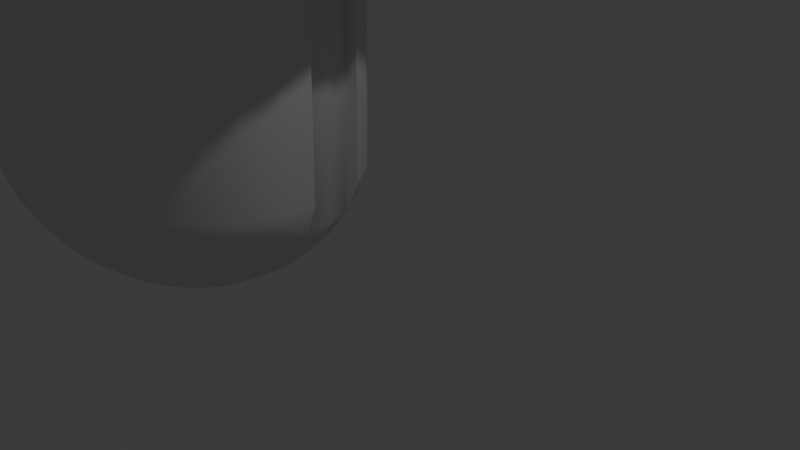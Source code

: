 # Source: untitled.blend  (saved by Blender 4.0.36; exported with 4.5.12 LTS)
import bpy
from mathutils import Matrix  # noqa: F401  (used for matrix-valued properties, if any)

bpy.ops.wm.read_factory_settings(use_empty=True)
scene = bpy.context.scene
scene.name = 'Scene'

# ---- collections
col_collection = bpy.data.collections.new('Collection'); scene.collection.children.link(col_collection)

# ---- materials (node trees are filled in below, after node groups)
mat_001 = bpy.data.materials.new('Материал.001')
mat_001.use_transparent_shadow = False
mat_001.diffuse_color = (0.8015, 0.1572, 0.0, 1.0)

# ---- node groups
ng_auto_smooth = bpy.data.node_groups.new('Auto Smooth', 'GeometryNodeTree')
_s = ng_auto_smooth.interface.new_socket(name='Geometry', in_out='OUTPUT', socket_type='NodeSocketGeometry')
_s = ng_auto_smooth.interface.new_socket(name='Geometry', in_out='INPUT', socket_type='NodeSocketGeometry')
_s = ng_auto_smooth.interface.new_socket(name='Angle', in_out='INPUT', socket_type='NodeSocketFloat')
_s.subtype = 'ANGLE'
_s.min_value = 0.0
_s.max_value = 3.142
ng_auto_smooth.is_modifier = True
_N = ng_auto_smooth.nodes; _L = ng_auto_smooth.links
n0 = _N.new('NodeGroupOutput'); n0.name = 'Group Output'; n0.location = (480, -100)
n1 = _N.new('NodeGroupInput'); n1.name = 'Group Input'; n1.location = (-420, -300)
n2 = _N.new('NodeGroupInput'); n2.name = 'Group Input.001'; n2.location = (-60, -100)
n3 = _N.new('GeometryNodeSetShadeSmooth'); n3.name = 'Set Shade Smooth'; n3.location = (120, -100)
n3.domain = 'EDGE'
n4 = _N.new('GeometryNodeSetShadeSmooth'); n4.name = 'Set Shade Smooth.001'; n4.location = (300, -100)
n5 = _N.new('GeometryNodeInputMeshEdgeAngle'); n5.name = 'Edge Angle'; n5.location = (-420, -220)
n6 = _N.new('GeometryNodeInputEdgeSmooth'); n6.name = 'Is Edge Smooth'; n6.location = (-60, -160)
n7 = _N.new('GeometryNodeInputShadeSmooth'); n7.name = 'Is Face Smooth'; n7.location = (-240, -340)
n8 = _N.new('FunctionNodeBooleanMath'); n8.name = 'Boolean Math'; n8.location = (-60, -220)
n9 = _N.new('FunctionNodeCompare'); n9.name = 'Compare'; n9.location = (-240, -180)
n9.operation = 'LESS_EQUAL'
_L.new(n5.outputs[0], n9.inputs[0])
_L.new(n4.outputs[0], n0.inputs[0])
_L.new(n1.outputs[1], n9.inputs[1])
_L.new(n9.outputs[0], n8.inputs[0])
_L.new(n7.outputs[0], n8.inputs[1])
_L.new(n2.outputs[0], n3.inputs[0])
_L.new(n6.outputs[0], n3.inputs[1])
_L.new(n3.outputs[0], n4.inputs[0])
_L.new(n8.outputs[0], n3.inputs[2])
n0.is_active_output = True

# ---- material node trees

# ---- world
world_world = bpy.data.worlds.new('World'); scene.world = world_world
world_world.use_nodes = True; world_world.node_tree.nodes.clear()
_N = world_world.node_tree.nodes; _L = world_world.node_tree.links
n0 = _N.new('ShaderNodeOutputWorld'); n0.name = 'World Output'; n0.location = (300, 300)
n1 = _N.new('ShaderNodeBackground'); n1.name = 'Background'; n1.location = (10, 300)
n1.inputs[0].default_value = (0.05088, 0.05088, 0.05088, 1.0)
_L.new(n1.outputs[0], n0.inputs[0])
n0.is_active_output = True
world_world.color = (0.05088, 0.05088, 0.05088)
world_world.use_sun_shadow = False
world_world.sun_shadow_jitter_overblur = 0.0

# ---- cameras
cam_camera = bpy.data.cameras.new('Camera')
cam_camera.clip_end = 100.0
cam_camera.ortho_scale = 7.314

# ---- lights
light_light = bpy.data.lights.new('Light', 'POINT')
light_light.transmission_factor = 0.0
light_light.use_soft_falloff = False
light_light.energy = 1000.0
light_light.shadow_soft_size = 0.1
light_light.shadow_maximum_resolution = 0.006
light_light.use_absolute_resolution = True

# ---- meshes
me_x = bpy.data.meshes.new('Сфера')
me_x.from_pydata([(0.0, 1.088, 1.078), (0.0, 1.628, 0.5382), (0.0, 1.92, -0.1676), (0.0, 1.958, -0.5495), (0.0007542, 1.153, -0.1139), (0.07451, 0.3746, 1.371), (0.1462, 0.7348, 1.259), (0.2122, 1.067, 1.078), (0.2701, 1.358, 0.8348), (0.3176, 1.597, 0.5382), (0.3529, 1.774, 0.1997), (0.3746, 1.883, -0.1676), (0.3819, 1.92, -0.5495), (0.2257, 1.131, -0.1139), (0.1462, 0.3529, 1.371), (0.2867, 0.6922, 1.259), (0.4162, 1.005, 1.078), (0.5298, 1.279, 0.8348), (0.623, 1.504, 0.5382), (0.6922, 1.671, 0.1997), (0.5311, 1.614, -0.09968), (0.7492, 1.809, -0.5495), (0.442, 1.065, -0.1139), (0.2122, 0.3176, 1.371), (0.4162, 0.623, 1.259), (0.6043, 0.9044, 1.078), (0.7691, 1.151, 0.8348), (0.9044, 1.354, 0.5382), (1.005, 1.504, 0.1997), (1.067, 1.597, -0.1676), (1.088, 1.628, -0.5495), (0.6414, 0.9589, -0.1139), (0.2701, 0.2701, 1.371), (0.5298, 0.5298, 1.259), (0.7691, 0.7691, 1.078), (0.9789, 0.9789, 0.8348), (1.151, 1.151, 0.5382), (1.279, 1.279, 0.1997), (1.358, 1.358, -0.1676), (1.384, 1.384, -0.5495), (0.8161, 0.8155, -0.1139), (0.3176, 0.2122, 1.371), (0.623, 0.4162, 1.259), (0.9044, 0.6043, 1.078), (1.151, 0.7691, 0.8348), (1.354, 0.9044, 0.5382), (1.504, 1.005, 0.1997), (1.597, 1.067, -0.1676), (1.628, 1.088, -0.5495), (0.9595, 0.6408, -0.1139), (0.0, -2.141e-08, 1.408), (0.3529, 0.1462, 1.371), (0.6922, 0.2867, 1.259), (1.005, 0.4162, 1.078), (1.279, 0.5298, 0.8348), (1.504, 0.623, 0.5382), (1.671, 0.6922, 0.1997), (1.774, 0.7348, -0.1676), (1.809, 0.7492, -0.5495), (1.066, 0.4414, -0.1139), (1.004, 0.4158, -0.3344), (0.3746, 0.07451, 1.371), (0.7348, 0.1462, 1.259), (1.067, 0.2122, 1.078), (1.358, 0.2701, 0.8348), (1.597, 0.3176, 0.5382), (1.774, 0.3529, 0.1997), (1.883, 0.3746, -0.1676), (1.92, 0.3819, -0.5495), (0.9619, 0.1913, -0.1951), (1.066, 0.212, -0.3344), (0.3819, -4.329e-08, 1.371), (0.7492, -6.517e-08, 1.259), (1.088, -1.235e-07, 1.078), (1.384, 7.765e-09, 0.8348), (1.628, -1.964e-07, 0.5382), (1.809, 6.611e-08, 0.1997), (1.92, -1.964e-07, -0.1676), (1.958, -3.423e-07, -0.5495), (1.154, 0.0001499, -0.1139), (1.087, 0.0001501, -0.3344), (0.3746, -0.07451, 1.371), (0.7348, -0.1462, 1.259), (1.067, -0.2122, 1.078), (1.358, -0.2701, 0.8348), (1.597, -0.3176, 0.5382), (1.774, -0.3529, 0.1997), (1.883, -0.3746, -0.1676), (1.92, -0.3819, -0.5495), (1.132, -0.2248, -0.1139), (0.3529, -0.1462, 1.371), (0.6922, -0.2867, 1.259), (1.005, -0.4162, 1.078), (1.279, -0.5298, 0.8348), (1.504, -0.623, 0.5382), (1.671, -0.6922, 0.1997), (1.774, -0.7348, -0.1676), (1.809, -0.7492, -0.5495), (1.066, -0.4411, -0.1139), (0.3176, -0.2122, 1.371), (0.623, -0.4162, 1.259), (0.9044, -0.6043, 1.078), (1.151, -0.7691, 0.8348), (1.354, -0.9044, 0.5382), (1.504, -1.005, 0.1997), (1.597, -1.067, -0.1676), (1.628, -1.088, -0.5495), (0.9595, -0.6405, -0.1139), (0.2701, -0.2701, 1.371), (0.5298, -0.5298, 1.259), (0.7691, -0.7691, 1.078), (0.9789, -0.9789, 0.8348), (1.151, -1.151, 0.5382), (1.279, -1.279, 0.1997), (1.358, -1.358, -0.1676), (1.384, -1.384, -0.5495), (0.8161, -0.8152, -0.1139), (0.2122, -0.3176, 1.371), (0.4162, -0.623, 1.259), (0.6043, -0.9044, 1.078), (0.7691, -1.151, 0.8348), (0.9044, -1.354, 0.5382), (1.005, -1.504, 0.1997), (1.067, -1.597, -0.1676), (1.088, -1.628, -0.5495), (0.6414, -0.9586, -0.1139), (0.1462, -0.3529, 1.371), (0.2867, -0.6922, 1.259), (0.4162, -1.005, 1.078), (0.5298, -1.279, 0.8348), (0.623, -1.504, 0.5382), (0.6922, -1.671, 0.1997), (0.7348, -1.774, -0.1676), (0.7492, -1.809, -0.5495), (0.442, -1.065, -0.1139), (0.07451, -0.3746, 1.371), (0.1462, -0.7348, 1.259), (0.2122, -1.067, 1.078), (0.2701, -1.358, 0.8348), (0.3176, -1.597, 0.5382), (0.3529, -1.774, 0.1997), (0.3746, -1.883, -0.1676), (0.3819, -1.92, -0.5495), (0.2257, -1.131, -0.1139), (-1.459e-08, -0.3819, 1.371), (-1.021e-07, -0.7492, 1.259), (-1.896e-07, -1.088, 1.078), (-2.917e-08, -1.384, 0.8348), (-2.042e-07, -1.628, 0.5382), (5.835e-08, -1.809, 0.1997), (-2.626e-07, -1.92, -0.1676), (-6.418e-07, -1.958, -0.5495), (0.000754, -1.153, -0.1139), (-0.07451, -0.3746, 1.371), (-0.1462, -0.7348, 1.259), (-0.2122, -1.067, 1.078), (-0.2701, -1.358, 0.8348), (-0.3176, -1.597, 0.5382), (-0.3529, -1.774, 0.1997), (-0.3746, -1.883, -0.1676), (-0.3819, -1.92, -0.5495), (-0.2242, -1.131, -0.1139), (-0.1462, -0.3529, 1.371), (-0.2867, -0.6922, 1.259), (-0.4162, -1.005, 1.078), (-0.5298, -1.279, 0.8348), (-0.623, -1.504, 0.5382), (-0.6922, -1.671, 0.1997), (-0.7348, -1.774, -0.1676), (-0.7492, -1.809, -0.5495), (-0.4405, -1.065, -0.1139), (-0.2122, -0.3176, 1.371), (-0.4162, -0.623, 1.259), (-0.6043, -0.9044, 1.078), (-0.7691, -1.151, 0.8348), (-0.9044, -1.354, 0.5382), (-1.005, -1.504, 0.1997), (-1.067, -1.597, -0.1676), (-1.088, -1.628, -0.5495), (-0.6398, -0.9586, -0.1139), (-0.2701, -0.2701, 1.371), (-0.5298, -0.5298, 1.259), (-0.7691, -0.7691, 1.078), (-0.9789, -0.9789, 0.8348), (-1.151, -1.151, 0.5382), (-1.279, -1.279, 0.1997), (-1.358, -1.358, -0.1676), (-1.384, -1.384, -0.5495), (-0.8146, -0.8152, -0.1139), (-0.3176, -0.2122, 1.371), (-0.623, -0.4162, 1.259), (-0.9044, -0.6043, 1.078), (-1.151, -0.7691, 0.8348), (-1.354, -0.9044, 0.5382), (-1.504, -1.005, 0.1997), (-1.597, -1.067, -0.1676), (-1.628, -1.088, -0.5495), (-0.958, -0.6404, -0.1139), (-0.3529, -0.1462, 1.371), (-0.6922, -0.2867, 1.259), (-1.005, -0.4162, 1.078), (-1.279, -0.5298, 0.8348), (-1.504, -0.623, 0.5382), (-1.671, -0.6922, 0.1997), (-1.774, -0.7348, -0.1676), (-1.809, -0.7492, -0.5495), (-1.065, -0.4411, -0.1139), (-0.3746, -0.07451, 1.371), (-0.7348, -0.1462, 1.259), (-1.067, -0.2122, 1.078), (-1.358, -0.2701, 0.8348), (-1.597, -0.3176, 0.5382), (-1.774, -0.3529, 0.1997), (-1.883, -0.3746, -0.1676), (-1.92, -0.3819, -0.5495), (-1.13, -0.2248, -0.1139), (-0.3819, 1.506e-08, 1.371), (-0.7492, 8.07e-08, 1.259), (-1.088, 2.703e-07, 1.078), (-1.384, 3.694e-08, 0.8348), (-1.628, 2.995e-07, 0.5382), (-1.809, 7.765e-09, 0.1997), (-1.92, 5.037e-07, -0.1676), (-1.958, 8.538e-07, -0.5495), (-1.152, 0.0001503, -0.1139), (-0.3746, 0.07451, 1.371), (-0.7348, 0.1462, 1.259), (-1.067, 0.2122, 1.078), (-1.358, 0.2701, 0.8348), (-1.597, 0.3176, 0.5382), (-1.774, 0.3529, 0.1997), (-1.883, 0.3746, -0.1676), (-1.92, 0.3819, -0.5495), (-1.13, 0.2251, -0.1139), (-0.3529, 0.1462, 1.371), (-0.6922, 0.2867, 1.259), (-1.005, 0.4162, 1.078), (-1.279, 0.5298, 0.8348), (-1.504, 0.623, 0.5382), (-1.671, 0.6922, 0.1997), (-1.774, 0.7348, -0.1676), (-1.809, 0.7492, -0.5495), (-1.065, 0.4414, -0.1139), (-0.3176, 0.2122, 1.371), (-0.623, 0.4162, 1.259), (-0.9044, 0.6043, 1.078), (-1.151, 0.7691, 0.8348), (-1.354, 0.9044, 0.5382), (-1.504, 1.005, 0.1997), (-1.597, 1.067, -0.1676), (-1.628, 1.088, -0.5495), (-0.958, 0.6408, -0.1139), (-0.2701, 0.2701, 1.371), (-0.5298, 0.5298, 1.259), (-0.7691, 0.7691, 1.078), (-0.9789, 0.9789, 0.8348), (-1.151, 1.151, 0.5382), (-1.279, 1.279, 0.1997), (-1.358, 1.358, -0.1676), (-1.384, 1.384, -0.5495), (-0.8146, 0.8155, -0.1139), (-0.2122, 0.3176, 1.371), (-0.4162, 0.623, 1.259), (-0.6043, 0.9044, 1.078), (-0.7691, 1.151, 0.8348), (-0.9044, 1.354, 0.5382), (-1.005, 1.504, 0.1997), (-1.067, 1.597, -0.1676), (-1.088, 1.628, -0.5495), (-0.6398, 0.9589, -0.1139), (-0.1462, 0.3529, 1.371), (-0.2867, 0.6922, 1.259), (-0.4162, 1.005, 1.078), (-0.5298, 1.279, 0.8348), (-0.623, 1.504, 0.5382), (-0.6922, 1.671, 0.1997), (-0.7348, 1.774, -0.1676), (-0.7492, 1.809, -0.5495), (-0.4405, 1.065, -0.1139), (-0.07451, 0.3746, 1.371), (-0.1462, 0.7348, 1.259), (-0.2122, 1.067, 1.078), (-0.2701, 1.358, 0.8348), (-0.3176, 1.597, 0.5382), (-0.3529, 1.774, 0.1997), (-0.3746, 1.883, -0.1676), (-0.3819, 1.92, -0.5495), (-0.2242, 1.131, -0.1139), (2.917e-08, 0.3819, 1.371), (1.313e-07, 0.7492, 1.259), (1.75e-07, 1.384, 0.8348), (1.167e-07, 1.809, 0.1997), (-0.02191, 1.146, -3.345), (-0.02191, 0.9701, -3.769), (0.203, 1.124, -3.345), (0.19, 1.058, -3.566), (0.1688, 0.9513, -3.769), (0.1403, 0.8079, -3.947), (0.1055, 0.6332, -4.093), (0.06586, 0.4339, -4.202), (0.02283, 0.2176, -4.269), (0.4193, 1.058, -3.345), (0.3937, 0.9961, -3.566), (0.3522, 0.8957, -3.769), (0.2962, 0.7606, -3.947), (0.228, 0.596, -4.093), (0.1503, 0.4083, -4.202), (0.06586, 0.2045, -4.269), (0.6187, 0.9513, -3.345), (0.5815, 0.8957, -3.566), (0.5212, 0.8054, -3.769), (0.4399, 0.6838, -3.947), (0.341, 0.5357, -4.093), (0.228, 0.3667, -4.202), (0.1055, 0.1833, -4.269), (0.7934, 0.8079, -3.345), (0.7461, 0.7606, -3.566), (0.6693, 0.6838, -3.769), (0.5659, 0.5804, -3.947), (0.4399, 0.4545, -4.093), (0.2962, 0.3107, -4.202), (0.1403, 0.1548, -4.269), (0.9368, 0.6332, -3.345), (0.8812, 0.596, -3.566), (0.7909, 0.5357, -3.769), (0.6693, 0.4545, -3.947), (0.5212, 0.3555, -4.093), (0.3522, 0.2426, -4.202), (0.1688, 0.12, -4.269), (1.043, 0.4339, -3.345), (0.9816, 0.4083, -3.566), (0.8812, 0.3667, -3.769), (0.7461, 0.3107, -3.947), (0.5815, 0.2426, -4.093), (0.3937, 0.1648, -4.202), (0.19, 0.08038, -4.269), (1.043, 0.2045, -3.566), (0.9368, 0.1833, -3.769), (0.7934, 0.1548, -3.947), (0.6187, 0.12, -4.093), (0.4193, 0.08038, -4.202), (0.203, 0.03735, -4.269), (1.131, -0.007391, -3.345), (1.064, -0.007391, -3.566), (0.9556, -0.007391, -3.769), (0.8094, -0.007391, -3.947), (0.6312, -0.007391, -4.093), (0.428, -0.007391, -4.202), (0.2074, -0.007391, -4.269), (1.109, -0.2323, -3.345), (1.043, -0.2193, -3.566), (0.9368, -0.1981, -3.769), (0.7934, -0.1696, -3.947), (0.6187, -0.1348, -4.093), (0.4193, -0.09516, -4.202), (0.203, -0.05214, -4.269), (1.043, -0.4486, -3.345), (0.9816, -0.423, -3.566), (0.8812, -0.3815, -3.769), (0.7461, -0.3255, -3.947), (0.5815, -0.2573, -4.093), (0.3937, -0.1796, -4.202), (0.19, -0.09516, -4.269), (0.9368, -0.648, -3.345), (0.8812, -0.6108, -3.566), (0.7909, -0.5505, -3.769), (0.6693, -0.4692, -3.947), (0.5212, -0.3703, -4.093), (0.3522, -0.2573, -4.202), (0.1688, -0.1348, -4.269), (0.7934, -0.8227, -3.345), (0.7461, -0.7754, -3.566), (0.6693, -0.6986, -3.769), (0.5659, -0.5952, -3.947), (0.4399, -0.4692, -4.093), (0.2962, -0.3255, -4.202), (0.1403, -0.1696, -4.269), (0.6187, -0.9661, -3.345), (0.5815, -0.9105, -3.566), (0.5212, -0.8202, -3.769), (0.4399, -0.6986, -3.947), (0.341, -0.5505, -4.093), (0.228, -0.3815, -4.202), (0.1055, -0.1981, -4.269), (0.4193, -1.073, -3.345), (0.3937, -1.011, -3.566), (0.3522, -0.9105, -3.769), (0.2962, -0.7754, -3.947), (0.228, -0.6108, -4.093), (0.1503, -0.423, -4.202), (0.06586, -0.2193, -4.269), (0.203, -1.138, -3.345), (0.19, -1.073, -3.566), (0.1688, -0.9661, -3.769), (0.1403, -0.8227, -3.947), (0.1055, -0.648, -4.093), (0.06586, -0.4486, -4.202), (0.02283, -0.2323, -4.269), (-0.02191, -1.16, -3.345), (-0.02191, -1.094, -3.566), (-0.02191, -0.9849, -3.769), (-0.02191, -0.8387, -3.947), (-0.02191, -0.6605, -4.093), (-0.02191, -0.4573, -4.202), (-0.02191, -0.2367, -4.269), (-0.2469, -1.138, -3.345), (-0.2338, -1.073, -3.566), (-0.2126, -0.9661, -3.769), (-0.1841, -0.8227, -3.947), (-0.1493, -0.648, -4.093), (-0.1097, -0.4486, -4.202), (-0.06666, -0.2323, -4.269), (-0.4632, -1.073, -3.345), (-0.4376, -1.011, -3.566), (-0.396, -0.9105, -3.769), (-0.34, -0.7754, -3.947), (-0.2719, -0.6108, -4.093), (-0.1941, -0.423, -4.202), (-0.1097, -0.2193, -4.269), (-0.6625, -0.9661, -3.345), (-0.6253, -0.9105, -3.566), (-0.565, -0.8202, -3.769), (-0.4838, -0.6986, -3.947), (-0.3848, -0.5505, -4.093), (-0.2719, -0.3815, -4.202), (-0.1493, -0.1981, -4.269), (-0.8372, -0.8227, -3.345), (-0.7899, -0.7754, -3.566), (-0.7131, -0.6986, -3.769), (-0.6097, -0.5952, -3.947), (-0.4838, -0.4692, -4.093), (-0.34, -0.3255, -4.202), (-0.1841, -0.1696, -4.269), (-0.02191, -0.007391, -4.291), (-0.9806, -0.648, -3.345), (-0.925, -0.6108, -3.566), (-0.8347, -0.5505, -3.769), (-0.7131, -0.4692, -3.947), (-0.565, -0.3703, -4.093), (-0.396, -0.2573, -4.202), (-0.2126, -0.1348, -4.269), (-1.087, -0.4486, -3.345), (-1.025, -0.423, -3.566), (-0.925, -0.3815, -3.769), (-0.7899, -0.3255, -3.947), (-0.6253, -0.2573, -4.093), (-0.4376, -0.1796, -4.202), (-0.2338, -0.09516, -4.269), (-1.153, -0.2323, -3.345), (-1.087, -0.2193, -3.566), (-0.9806, -0.1981, -3.769), (-0.8372, -0.1696, -3.947), (-0.6625, -0.1348, -4.093), (-0.4632, -0.09516, -4.202), (-0.2469, -0.05214, -4.269), (-1.175, -0.007391, -3.345), (-1.108, -0.007391, -3.566), (-0.9994, -0.007391, -3.769), (-0.8532, -0.007391, -3.947), (-0.6751, -0.007391, -4.093), (-0.4718, -0.007391, -4.202), (-0.2513, -0.007391, -4.269), (-1.153, 0.2176, -3.345), (-1.087, 0.2045, -3.566), (-0.9806, 0.1833, -3.769), (-0.8372, 0.1548, -3.947), (-0.6625, 0.12, -4.093), (-0.4632, 0.08038, -4.202), (-0.2469, 0.03735, -4.269), (-1.087, 0.4339, -3.345), (-1.025, 0.4083, -3.566), (-0.925, 0.3667, -3.769), (-0.7899, 0.3107, -3.947), (-0.6253, 0.2426, -4.093), (-0.4376, 0.1648, -4.202), (-0.2338, 0.08038, -4.269), (-0.9806, 0.6332, -3.345), (-0.925, 0.596, -3.566), (-0.8347, 0.5357, -3.769), (-0.7131, 0.4545, -3.947), (-0.565, 0.3555, -4.093), (-0.396, 0.2426, -4.202), (-0.2126, 0.12, -4.269), (-0.8372, 0.8079, -3.345), (-0.7899, 0.7606, -3.566), (-0.7131, 0.6838, -3.769), (-0.6097, 0.5804, -3.947), (-0.4838, 0.4545, -4.093), (-0.34, 0.3107, -4.202), (-0.1841, 0.1548, -4.269), (-0.6625, 0.9513, -3.345), (-0.6253, 0.8957, -3.566), (-0.565, 0.8054, -3.769), (-0.4838, 0.6838, -3.947), (-0.3848, 0.5357, -4.093), (-0.2719, 0.3667, -4.202), (-0.1493, 0.1833, -4.269), (-0.4632, 1.058, -3.345), (-0.4376, 0.9961, -3.566), (-0.396, 0.8957, -3.769), (-0.34, 0.7606, -3.947), (-0.2719, 0.596, -4.093), (-0.1941, 0.4083, -4.202), (-0.1097, 0.2045, -4.269), (-0.2469, 1.124, -3.345), (-0.2338, 1.058, -3.566), (-0.2126, 0.9513, -3.769), (-0.1841, 0.8079, -3.947), (-0.1493, 0.6332, -4.093), (-0.1097, 0.4339, -4.202), (-0.06666, 0.2176, -4.269), (-0.02191, 1.079, -3.566), (-0.02191, 0.8239, -3.947), (-0.02191, 0.6458, -4.093), (-0.02191, 0.4425, -4.202), (-0.02191, 0.222, -4.269)], [], [(289, 288, 5, 6), (0, 289, 6, 7), (290, 0, 7, 8), (1, 290, 8, 9), (291, 1, 9, 10), (2, 291, 10, 11), (3, 2, 11, 12), (288, 50, 5), (4, 3, 12, 13), (12, 11, 20, 21), (5, 50, 14), (13, 12, 21, 22), (6, 5, 14, 15), (7, 6, 15, 16), (8, 7, 16, 17), (9, 8, 17, 18), (10, 9, 18, 19), (11, 10, 19, 20), (18, 17, 26, 27), (19, 18, 27, 28), (20, 19, 28, 29), (21, 20, 29, 30), (14, 50, 23), (22, 21, 30, 31), (15, 14, 23, 24), (16, 15, 24, 25), (17, 16, 25, 26), (31, 30, 39, 40), (24, 23, 32, 33), (25, 24, 33, 34), (26, 25, 34, 35), (27, 26, 35, 36), (28, 27, 36, 37), (29, 28, 37, 38), (30, 29, 38, 39), (23, 50, 32), (37, 36, 45, 46), (38, 37, 46, 47), (39, 38, 47, 48), (32, 50, 41), (40, 39, 48, 49), (33, 32, 41, 42), (34, 33, 42, 43), (35, 34, 43, 44), (36, 35, 44, 45), (42, 41, 51, 52), (43, 42, 52, 53), (44, 43, 53, 54), (45, 44, 54, 55), (46, 45, 55, 56), (47, 46, 56, 57), (48, 47, 57, 58), (41, 50, 51), (49, 48, 58, 59), (56, 55, 65, 66), (57, 56, 66, 67), (58, 57, 67, 68), (51, 50, 61), (59, 58, 68, 69), (52, 51, 61, 62), (60, 59, 69, 70), (53, 52, 62, 63), (54, 53, 63, 64), (55, 54, 64, 65), (70, 69, 79, 80), (63, 62, 72, 73), (64, 63, 73, 74), (65, 64, 74, 75), (66, 65, 75, 76), (67, 66, 76, 77), (68, 67, 77, 78), (61, 50, 71), (69, 68, 78, 79), (62, 61, 71, 72), (77, 76, 86, 87), (78, 77, 87, 88), (71, 50, 81), (79, 78, 88, 89), (72, 71, 81, 82), (73, 72, 82, 83), (74, 73, 83, 84), (75, 74, 84, 85), (76, 75, 85, 86), (83, 82, 91, 92), (84, 83, 92, 93), (85, 84, 93, 94), (86, 85, 94, 95), (87, 86, 95, 96), (88, 87, 96, 97), (81, 50, 90), (89, 88, 97, 98), (82, 81, 90, 91), (96, 95, 104, 105), (97, 96, 105, 106), (90, 50, 99), (98, 97, 106, 107), (91, 90, 99, 100), (92, 91, 100, 101), (93, 92, 101, 102), (94, 93, 102, 103), (95, 94, 103, 104), (102, 101, 110, 111), (103, 102, 111, 112), (104, 103, 112, 113), (105, 104, 113, 114), (106, 105, 114, 115), (99, 50, 108), (107, 106, 115, 116), (100, 99, 108, 109), (101, 100, 109, 110), (115, 114, 123, 124), (108, 50, 117), (116, 115, 124, 125), (109, 108, 117, 118), (110, 109, 118, 119), (111, 110, 119, 120), (112, 111, 120, 121), (113, 112, 121, 122), (114, 113, 122, 123), (121, 120, 129, 130), (122, 121, 130, 131), (123, 122, 131, 132), (124, 123, 132, 133), (117, 50, 126), (125, 124, 133, 134), (118, 117, 126, 127), (119, 118, 127, 128), (120, 119, 128, 129), (126, 50, 135), (134, 133, 142, 143), (127, 126, 135, 136), (128, 127, 136, 137), (129, 128, 137, 138), (130, 129, 138, 139), (131, 130, 139, 140), (132, 131, 140, 141), (133, 132, 141, 142), (139, 138, 147, 148), (140, 139, 148, 149), (141, 140, 149, 150), (142, 141, 150, 151), (135, 50, 144), (143, 142, 151, 152), (136, 135, 144, 145), (137, 136, 145, 146), (138, 137, 146, 147), (152, 151, 160, 161), (145, 144, 153, 154), (146, 145, 154, 155), (147, 146, 155, 156), (148, 147, 156, 157), (149, 148, 157, 158), (150, 149, 158, 159), (151, 150, 159, 160), (144, 50, 153), (158, 157, 166, 167), (159, 158, 167, 168), (160, 159, 168, 169), (153, 50, 162), (161, 160, 169, 170), (154, 153, 162, 163), (155, 154, 163, 164), (156, 155, 164, 165), (157, 156, 165, 166), (163, 162, 171, 172), (164, 163, 172, 173), (165, 164, 173, 174), (166, 165, 174, 175), (167, 166, 175, 176), (168, 167, 176, 177), (169, 168, 177, 178), (162, 50, 171), (170, 169, 178, 179), (176, 175, 184, 185), (177, 176, 185, 186), (178, 177, 186, 187), (171, 50, 180), (179, 178, 187, 188), (172, 171, 180, 181), (173, 172, 181, 182), (174, 173, 182, 183), (175, 174, 183, 184), (182, 181, 190, 191), (183, 182, 191, 192), (184, 183, 192, 193), (185, 184, 193, 194), (186, 185, 194, 195), (187, 186, 195, 196), (180, 50, 189), (188, 187, 196, 197), (181, 180, 189, 190), (195, 194, 203, 204), (196, 195, 204, 205), (189, 50, 198), (197, 196, 205, 206), (190, 189, 198, 199), (191, 190, 199, 200), (192, 191, 200, 201), (193, 192, 201, 202), (194, 193, 202, 203), (201, 200, 209, 210), (202, 201, 210, 211), (203, 202, 211, 212), (204, 203, 212, 213), (205, 204, 213, 214), (198, 50, 207), (206, 205, 214, 215), (199, 198, 207, 208), (200, 199, 208, 209), (214, 213, 222, 223), (207, 50, 216), (215, 214, 223, 224), (208, 207, 216, 217), (209, 208, 217, 218), (210, 209, 218, 219), (211, 210, 219, 220), (212, 211, 220, 221), (213, 212, 221, 222), (219, 218, 227, 228), (220, 219, 228, 229), (221, 220, 229, 230), (222, 221, 230, 231), (223, 222, 231, 232), (216, 50, 225), (224, 223, 232, 233), (217, 216, 225, 226), (218, 217, 226, 227), (232, 231, 240, 241), (225, 50, 234), (233, 232, 241, 242), (226, 225, 234, 235), (227, 226, 235, 236), (228, 227, 236, 237), (229, 228, 237, 238), (230, 229, 238, 239), (231, 230, 239, 240), (238, 237, 246, 247), (239, 238, 247, 248), (240, 239, 248, 249), (241, 240, 249, 250), (234, 50, 243), (242, 241, 250, 251), (235, 234, 243, 244), (236, 235, 244, 245), (237, 236, 245, 246), (243, 50, 252), (251, 250, 259, 260), (244, 243, 252, 253), (13, 22, 301, 294), (245, 244, 253, 254), (59, 60, 330, 329), (246, 245, 254, 255), (116, 125, 377, 370), (247, 246, 255, 256), (40, 49, 322, 315), (248, 247, 256, 257), (215, 224, 455, 448), (249, 248, 257, 258), (143, 152, 398, 391), (250, 249, 258, 259), (256, 255, 264, 265), (170, 179, 419, 412), (257, 256, 265, 266), (242, 251, 476, 469), (258, 257, 266, 267), (70, 80, 343, 336), (259, 258, 267, 268), (252, 50, 261), (98, 107, 363, 356), (260, 259, 268, 269), (253, 252, 261, 262), (22, 31, 308, 301), (254, 253, 262, 263), (49, 59, 329, 322), (255, 254, 263, 264), (197, 206, 441, 434), (269, 268, 277, 278), (262, 261, 270, 271), (287, 4, 292, 504), (263, 262, 271, 272), (125, 134, 384, 377), (264, 263, 272, 273), (224, 233, 462, 455), (265, 264, 273, 274), (79, 89, 349, 342), (266, 265, 274, 275), (269, 278, 497, 490), (267, 266, 275, 276), (179, 188, 426, 419), (268, 267, 276, 277), (261, 50, 270), (107, 116, 370, 363), (60, 70, 336, 330), (275, 274, 283, 284), (80, 79, 342, 343), (276, 275, 284, 285), (278, 287, 504, 497), (277, 276, 285, 286), (270, 50, 279), (206, 215, 448, 441), (278, 277, 286, 287), (271, 270, 279, 280), (251, 260, 483, 476), (272, 271, 280, 281), (152, 161, 405, 398), (273, 272, 281, 282), (4, 13, 294, 292), (274, 273, 282, 283), (89, 98, 356, 349), (281, 280, 289, 0), (31, 40, 315, 308), (282, 281, 0, 290), (233, 242, 469, 462), (283, 282, 290, 1), (161, 170, 412, 405), (284, 283, 1, 291), (134, 143, 391, 384), (285, 284, 291, 2), (188, 197, 434, 426), (286, 285, 2, 3), (279, 50, 288), (260, 269, 490, 483), (287, 286, 3, 4), (280, 279, 288, 289), (511, 292, 294, 295), (293, 511, 295, 296), (512, 293, 296, 297), (513, 512, 297, 298), (514, 513, 298, 299), (515, 514, 299, 300), (433, 515, 300), (433, 300, 307), (295, 294, 301, 302), (296, 295, 302, 303), (297, 296, 303, 304), (298, 297, 304, 305), (299, 298, 305, 306), (300, 299, 306, 307), (304, 303, 310, 311), (305, 304, 311, 312), (306, 305, 312, 313), (307, 306, 313, 314), (433, 307, 314), (302, 301, 308, 309), (303, 302, 309, 310), (433, 314, 321), (309, 308, 315, 316), (310, 309, 316, 317), (311, 310, 317, 318), (312, 311, 318, 319), (313, 312, 319, 320), (314, 313, 320, 321), (319, 318, 325, 326), (320, 319, 326, 327), (321, 320, 327, 328), (433, 321, 328), (316, 315, 322, 323), (317, 316, 323, 324), (318, 317, 324, 325), (323, 322, 329, 330), (324, 323, 330, 331), (325, 324, 331, 332), (326, 325, 332, 333), (327, 326, 333, 334), (328, 327, 334, 335), (433, 328, 335), (334, 333, 339, 340), (335, 334, 340, 341), (433, 335, 341), (331, 330, 336, 337), (332, 331, 337, 338), (333, 332, 338, 339), (337, 336, 343, 344), (338, 337, 344, 345), (339, 338, 345, 346), (340, 339, 346, 347), (341, 340, 347, 348), (433, 341, 348), (347, 346, 353, 354), (348, 347, 354, 355), (433, 348, 355), (343, 342, 349, 350), (344, 343, 350, 351), (345, 344, 351, 352), (346, 345, 352, 353), (351, 350, 357, 358), (352, 351, 358, 359), (353, 352, 359, 360), (354, 353, 360, 361), (355, 354, 361, 362), (433, 355, 362), (350, 349, 356, 357), (362, 361, 368, 369), (433, 362, 369), (357, 356, 363, 364), (358, 357, 364, 365), (359, 358, 365, 366), (360, 359, 366, 367), (361, 360, 367, 368), (365, 364, 371, 372), (366, 365, 372, 373), (367, 366, 373, 374), (368, 367, 374, 375), (369, 368, 375, 376), (433, 369, 376), (364, 363, 370, 371), (376, 375, 382, 383), (433, 376, 383), (371, 370, 377, 378), (372, 371, 378, 379), (373, 372, 379, 380), (374, 373, 380, 381), (375, 374, 381, 382), (380, 379, 386, 387), (381, 380, 387, 388), (382, 381, 388, 389), (383, 382, 389, 390), (433, 383, 390), (378, 377, 384, 385), (379, 378, 385, 386), (433, 390, 397), (385, 384, 391, 392), (386, 385, 392, 393), (387, 386, 393, 394), (388, 387, 394, 395), (389, 388, 395, 396), (390, 389, 396, 397), (395, 394, 401, 402), (396, 395, 402, 403), (397, 396, 403, 404), (433, 397, 404), (392, 391, 398, 399), (393, 392, 399, 400), (394, 393, 400, 401), (399, 398, 405, 406), (400, 399, 406, 407), (401, 400, 407, 408), (402, 401, 408, 409), (403, 402, 409, 410), (404, 403, 410, 411), (433, 404, 411), (409, 408, 415, 416), (410, 409, 416, 417), (411, 410, 417, 418), (433, 411, 418), (406, 405, 412, 413), (407, 406, 413, 414), (408, 407, 414, 415), (413, 412, 419, 420), (414, 413, 420, 421), (415, 414, 421, 422), (416, 415, 422, 423), (417, 416, 423, 424), (418, 417, 424, 425), (433, 418, 425), (424, 423, 430, 431), (425, 424, 431, 432), (433, 425, 432), (420, 419, 426, 427), (421, 420, 427, 428), (422, 421, 428, 429), (423, 422, 429, 430), (427, 426, 434, 435), (428, 427, 435, 436), (429, 428, 436, 437), (430, 429, 437, 438), (431, 430, 438, 439), (432, 431, 439, 440), (433, 432, 440), (439, 438, 445, 446), (440, 439, 446, 447), (433, 440, 447), (435, 434, 441, 442), (436, 435, 442, 443), (437, 436, 443, 444), (438, 437, 444, 445), (443, 442, 449, 450), (444, 443, 450, 451), (445, 444, 451, 452), (446, 445, 452, 453), (447, 446, 453, 454), (433, 447, 454), (442, 441, 448, 449), (454, 453, 460, 461), (433, 454, 461), (449, 448, 455, 456), (450, 449, 456, 457), (451, 450, 457, 458), (452, 451, 458, 459), (453, 452, 459, 460), (458, 457, 464, 465), (459, 458, 465, 466), (460, 459, 466, 467), (461, 460, 467, 468), (433, 461, 468), (456, 455, 462, 463), (457, 456, 463, 464), (433, 468, 475), (463, 462, 469, 470), (464, 463, 470, 471), (465, 464, 471, 472), (466, 465, 472, 473), (467, 466, 473, 474), (468, 467, 474, 475), (472, 471, 478, 479), (473, 472, 479, 480), (474, 473, 480, 481), (475, 474, 481, 482), (433, 475, 482), (470, 469, 476, 477), (471, 470, 477, 478), (433, 482, 489), (477, 476, 483, 484), (478, 477, 484, 485), (479, 478, 485, 486), (480, 479, 486, 487), (481, 480, 487, 488), (482, 481, 488, 489), (487, 486, 493, 494), (488, 487, 494, 495), (489, 488, 495, 496), (433, 489, 496), (484, 483, 490, 491), (485, 484, 491, 492), (486, 485, 492, 493), (491, 490, 497, 498), (492, 491, 498, 499), (493, 492, 499, 500), (494, 493, 500, 501), (495, 494, 501, 502), (496, 495, 502, 503), (433, 496, 503), (501, 500, 507, 508), (502, 501, 508, 509), (503, 502, 509, 510), (433, 503, 510), (498, 497, 504, 505), (499, 498, 505, 506), (500, 499, 506, 507), (505, 504, 292, 511), (506, 505, 511, 293), (507, 506, 293, 512), (508, 507, 512, 513), (509, 508, 513, 514), (510, 509, 514, 515), (433, 510, 515)])
me_x.polygons.foreach_set('use_smooth', [True] * 546)
me_x.polygons.foreach_set('material_index', [0, 0, 0, 0, 0, 0, 0, 0, 1, 0, 0, 1, 0, 0, 0, 0, 0, 0, 0, 0, 0, 0, 0, 1, 0, 0, 0, 1, 0, 0, 0, 0, 0, 0, 0, 0, 0, 0, 0, 0, 1, 0, 0, 0, 0, 0, 0, 0, 0, 0, 0, 0, 0, 1, 0, 0, 0, 0, 1, 0, 1, 0, 0, 0, 1, 0, 0, 0, 0, 0, 0, 0, 1, 0, 0, 0, 0, 1, 0, 0, 0, 0, 0, 0, 0, 0, 0, 0, 0, 0, 1, 0, 0, 0, 0, 1, 0, 0, 0, 0, 0, 0, 0, 0, 0, 0, 0, 1, 0, 0, 0, 0, 1, 0, 0, 0, 0, 0, 0, 0, 0, 0, 0, 0, 1, 0, 0, 0, 0, 1, 0, 0, 0, 0, 0, 0, 0, 0, 0, 0, 0, 0, 1, 0, 0, 0, 1, 0, 0, 0, 0, 0, 0, 0, 0, 0, 0, 0, 0, 1, 0, 0, 0, 0, 0, 0, 0, 0, 0, 0, 0, 0, 1, 0, 0, 0, 0, 1, 0, 0, 0, 0, 0, 0, 0, 0, 0, 0, 0, 1, 0, 0, 0, 0, 1, 0, 0, 0, 0, 0, 0, 0, 0, 0, 0, 0, 1, 0, 0, 0, 0, 1, 0, 0, 0, 0, 0, 0, 0, 0, 0, 0, 0, 0, 1, 0, 0, 0, 0, 1, 0, 0, 0, 0, 0, 0, 0, 0, 0, 0, 0, 1, 0, 0, 0, 0, 1, 0, 1, 0, 1, 0, 1, 0, 1, 0, 1, 0, 1, 0, 0, 1, 0, 1, 0, 1, 0, 0, 1, 1, 0, 1, 0, 1, 0, 1, 1, 0, 1, 0, 1, 0, 1, 0, 1, 0, 1, 0, 1, 0, 0, 1, 1, 0, 1, 0, 1, 0, 0, 1, 1, 0, 1, 0, 1, 0, 1, 0, 1, 0, 1, 0, 1, 0, 1, 0, 1, 0, 1, 0, 0, 1, 1, 0, 1, 1, 1, 1, 1, 1, 1, 1, 1, 1, 1, 1, 1, 1, 1, 1, 1, 1, 1, 1, 1, 1, 1, 1, 1, 1, 1, 1, 1, 1, 1, 1, 1, 1, 1, 1, 1, 1, 1, 1, 1, 1, 1, 1, 1, 1, 1, 1, 1, 1, 1, 1, 1, 1, 1, 1, 1, 1, 1, 1, 1, 1, 1, 1, 1, 1, 1, 1, 1, 1, 1, 1, 1, 1, 1, 1, 1, 1, 1, 1, 1, 1, 1, 1, 1, 1, 1, 1, 1, 1, 1, 1, 1, 1, 1, 1, 1, 1, 1, 1, 1, 1, 1, 1, 1, 1, 1, 1, 1, 1, 1, 1, 1, 1, 1, 1, 1, 1, 1, 1, 1, 1, 1, 1, 1, 1, 1, 1, 1, 1, 1, 1, 1, 1, 1, 1, 1, 1, 1, 1, 1, 1, 1, 1, 1, 1, 1, 1, 1, 1, 1, 1, 1, 1, 1, 1, 1, 1, 1, 1, 1, 1, 1, 1, 1, 1, 1, 1, 1, 1, 1, 1, 1, 1, 1, 1, 1, 1, 1, 1, 1, 1, 1, 1, 1, 1, 1, 1, 1, 1, 1, 1, 1, 1, 1, 1, 1, 1, 1, 1, 1, 1, 1, 1, 1, 1, 1, 1, 1, 1, 1, 1, 1, 1, 1, 1, 1, 1, 1, 1, 1, 1])
_uv = me_x.uv_layers.new(name='UVКарта')
_uv.uv.foreach_set('vector', [0.75, 0.875, 0.75, 0.9375, 0.7188, 0.9375, 0.7188, 0.875, 0.75, 0.8125, 0.75, 0.875, 0.7188, 0.875, 0.7188, 0.8125, 0.75, 0.75, 0.75, 0.8125, 0.7188, 0.8125, 0.7188, 0.75, 0.75, 0.6875, 0.75, 0.75, 0.7188, 0.75, 0.7188, 0.6875, 0.75, 0.625, 0.75, 0.6875, 0.7188, 0.6875, 0.7188, 0.625, 0.75, 0.5625, 0.75, 0.625, 0.7188, 0.625, 0.7188, 0.5625, 0.75, 0.5, 0.75, 0.5625, 0.7188, 0.5625, 0.7188, 0.5, 0.75, 0.9375, 0.7344, 1.0, 0.7188, 0.9375, 0.75, 0.4375, 0.75, 0.5, 0.7188, 0.5, 0.7188, 0.4375, 0.7188, 0.5, 0.7188, 0.5625, 0.6875, 0.5625, 0.6875, 0.5, 0.7188, 0.9375, 0.7031, 1.0, 0.6875, 0.9375, 0.7188, 0.4375, 0.7188, 0.5, 0.6875, 0.5, 0.6875, 0.4375, 0.7188, 0.875, 0.7188, 0.9375, 0.6875, 0.9375, 0.6875, 0.875, 0.7188, 0.8125, 0.7188, 0.875, 0.6875, 0.875, 0.6875, 0.8125, 0.7188, 0.75, 0.7188, 0.8125, 0.6875, 0.8125, 0.6875, 0.75, 0.7188, 0.6875, 0.7188, 0.75, 0.6875, 0.75, 0.6875, 0.6875, 0.7188, 0.625, 0.7188, 0.6875, 0.6875, 0.6875, 0.6875, 0.625, 0.7188, 0.5625, 0.7188, 0.625, 0.6875, 0.625, 0.6875, 0.5625, 0.6875, 0.6875, 0.6875, 0.75, 0.6562, 0.75, 0.6562, 0.6875, 0.6875, 0.625, 0.6875, 0.6875, 0.6562, 0.6875, 0.6562, 0.625, 0.6875, 0.5625, 0.6875, 0.625, 0.6562, 0.625, 0.6562, 0.5625, 0.6875, 0.5, 0.6875, 0.5625, 0.6562, 0.5625, 0.6562, 0.5, 0.6875, 0.9375, 0.6719, 1.0, 0.6562, 0.9375, 0.6875, 0.4375, 0.6875, 0.5, 0.6562, 0.5, 0.6562, 0.4375, 0.6875, 0.875, 0.6875, 0.9375, 0.6562, 0.9375, 0.6562, 0.875, 0.6875, 0.8125, 0.6875, 0.875, 0.6562, 0.875, 0.6562, 0.8125, 0.6875, 0.75, 0.6875, 0.8125, 0.6562, 0.8125, 0.6562, 0.75, 0.6562, 0.4375, 0.6562, 0.5, 0.625, 0.5, 0.625, 0.4375, 0.6562, 0.875, 0.6562, 0.9375, 0.625, 0.9375, 0.625, 0.875, 0.6562, 0.8125, 0.6562, 0.875, 0.625, 0.875, 0.625, 0.8125, 0.6562, 0.75, 0.6562, 0.8125, 0.625, 0.8125, 0.625, 0.75, 0.6562, 0.6875, 0.6562, 0.75, 0.625, 0.75, 0.625, 0.6875, 0.6562, 0.625, 0.6562, 0.6875, 0.625, 0.6875, 0.625, 0.625, 0.6562, 0.5625, 0.6562, 0.625, 0.625, 0.625, 0.625, 0.5625, 0.6562, 0.5, 0.6562, 0.5625, 0.625, 0.5625, 0.625, 0.5, 0.6562, 0.9375, 0.6406, 1.0, 0.625, 0.9375, 0.625, 0.625, 0.625, 0.6875, 0.5938, 0.6875, 0.5938, 0.625, 0.625, 0.5625, 0.625, 0.625, 0.5938, 0.625, 0.5938, 0.5625, 0.625, 0.5, 0.625, 0.5625, 0.5938, 0.5625, 0.5938, 0.5, 0.625, 0.9375, 0.6094, 1.0, 0.5938, 0.9375, 0.625, 0.4375, 0.625, 0.5, 0.5938, 0.5, 0.5938, 0.4375, 0.625, 0.875, 0.625, 0.9375, 0.5938, 0.9375, 0.5938, 0.875, 0.625, 0.8125, 0.625, 0.875, 0.5938, 0.875, 0.5938, 0.8125, 0.625, 0.75, 0.625, 0.8125, 0.5938, 0.8125, 0.5938, 0.75, 0.625, 0.6875, 0.625, 0.75, 0.5938, 0.75, 0.5938, 0.6875, 0.5938, 0.875, 0.5938, 0.9375, 0.5625, 0.9375, 0.5625, 0.875, 0.5938, 0.8125, 0.5938, 0.875, 0.5625, 0.875, 0.5625, 0.8125, 0.5938, 0.75, 0.5938, 0.8125, 0.5625, 0.8125, 0.5625, 0.75, 0.5938, 0.6875, 0.5938, 0.75, 0.5625, 0.75, 0.5625, 0.6875, 0.5938, 0.625, 0.5938, 0.6875, 0.5625, 0.6875, 0.5625, 0.625, 0.5938, 0.5625, 0.5938, 0.625, 0.5625, 0.625, 0.5625, 0.5625, 0.5938, 0.5, 0.5938, 0.5625, 0.5625, 0.5625, 0.5625, 0.5, 0.5938, 0.9375, 0.5781, 1.0, 0.5625, 0.9375, 0.5938, 0.4375, 0.5938, 0.5, 0.5625, 0.5, 0.5625, 0.4375, 0.5625, 0.625, 0.5625, 0.6875, 0.5312, 0.6875, 0.5312, 0.625, 0.5625, 0.5625, 0.5625, 0.625, 0.5312, 0.625, 0.5312, 0.5625, 0.5625, 0.5, 0.5625, 0.5625, 0.5312, 0.5625, 0.5312, 0.5, 0.5625, 0.9375, 0.5469, 1.0, 0.5312, 0.9375, 0.5625, 0.4375, 0.5625, 0.5, 0.5312, 0.5, 0.5312, 0.4375, 0.5625, 0.875, 0.5625, 0.9375, 0.5312, 0.9375, 0.5312, 0.875, 0.5625, 0.375, 0.5625, 0.4375, 0.5312, 0.4375, 0.5312, 0.375, 0.5625, 0.8125, 0.5625, 0.875, 0.5312, 0.875, 0.5312, 0.8125, 0.5625, 0.75, 0.5625, 0.8125, 0.5312, 0.8125, 0.5312, 0.75, 0.5625, 0.6875, 0.5625, 0.75, 0.5312, 0.75, 0.5312, 0.6875, 0.5312, 0.375, 0.5312, 0.4375, 0.5, 0.4375, 0.5, 0.375, 0.5312, 0.8125, 0.5312, 0.875, 0.5, 0.875, 0.5, 0.8125, 0.5312, 0.75, 0.5312, 0.8125, 0.5, 0.8125, 0.5, 0.75, 0.5312, 0.6875, 0.5312, 0.75, 0.5, 0.75, 0.5, 0.6875, 0.5312, 0.625, 0.5312, 0.6875, 0.5, 0.6875, 0.5, 0.625, 0.5312, 0.5625, 0.5312, 0.625, 0.5, 0.625, 0.5, 0.5625, 0.5312, 0.5, 0.5312, 0.5625, 0.5, 0.5625, 0.5, 0.5, 0.5312, 0.9375, 0.5156, 1.0, 0.5, 0.9375, 0.5312, 0.4375, 0.5312, 0.5, 0.5, 0.5, 0.5, 0.4375, 0.5312, 0.875, 0.5312, 0.9375, 0.5, 0.9375, 0.5, 0.875, 0.5, 0.5625, 0.5, 0.625, 0.4688, 0.625, 0.4688, 0.5625, 0.5, 0.5, 0.5, 0.5625, 0.4688, 0.5625, 0.4687, 0.5, 0.5, 0.9375, 0.4844, 1.0, 0.4688, 0.9375, 0.5, 0.4375, 0.5, 0.5, 0.4687, 0.5, 0.4688, 0.4375, 0.5, 0.875, 0.5, 0.9375, 0.4688, 0.9375, 0.4688, 0.875, 0.5, 0.8125, 0.5, 0.875, 0.4688, 0.875, 0.4688, 0.8125, 0.5, 0.75, 0.5, 0.8125, 0.4688, 0.8125, 0.4688, 0.75, 0.5, 0.6875, 0.5, 0.75, 0.4688, 0.75, 0.4687, 0.6875, 0.5, 0.625, 0.5, 0.6875, 0.4687, 0.6875, 0.4688, 0.625, 0.4688, 0.8125, 0.4688, 0.875, 0.4375, 0.875, 0.4375, 0.8125, 0.4688, 0.75, 0.4688, 0.8125, 0.4375, 0.8125, 0.4375, 0.75, 0.4687, 0.6875, 0.4688, 0.75, 0.4375, 0.75, 0.4375, 0.6875, 0.4688, 0.625, 0.4687, 0.6875, 0.4375, 0.6875, 0.4375, 0.625, 0.4688, 0.5625, 0.4688, 0.625, 0.4375, 0.625, 0.4375, 0.5625, 0.4687, 0.5, 0.4688, 0.5625, 0.4375, 0.5625, 0.4375, 0.5, 0.4688, 0.9375, 0.4531, 1.0, 0.4375, 0.9375, 0.4688, 0.4375, 0.4687, 0.5, 0.4375, 0.5, 0.4375, 0.4375, 0.4688, 0.875, 0.4688, 0.9375, 0.4375, 0.9375, 0.4375, 0.875, 0.4375, 0.5625, 0.4375, 0.625, 0.4062, 0.625, 0.4062, 0.5625, 0.4375, 0.5, 0.4375, 0.5625, 0.4062, 0.5625, 0.4062, 0.5, 0.4375, 0.9375, 0.4219, 1.0, 0.4062, 0.9375, 0.4375, 0.4375, 0.4375, 0.5, 0.4062, 0.5, 0.4062, 0.4375, 0.4375, 0.875, 0.4375, 0.9375, 0.4062, 0.9375, 0.4062, 0.875, 0.4375, 0.8125, 0.4375, 0.875, 0.4062, 0.875, 0.4062, 0.8125, 0.4375, 0.75, 0.4375, 0.8125, 0.4062, 0.8125, 0.4062, 0.75, 0.4375, 0.6875, 0.4375, 0.75, 0.4062, 0.75, 0.4062, 0.6875, 0.4375, 0.625, 0.4375, 0.6875, 0.4062, 0.6875, 0.4062, 0.625, 0.4062, 0.75, 0.4062, 0.8125, 0.375, 0.8125, 0.375, 0.75, 0.4062, 0.6875, 0.4062, 0.75, 0.375, 0.75, 0.375, 0.6875, 0.4062, 0.625, 0.4062, 0.6875, 0.375, 0.6875, 0.375, 0.625, 0.4062, 0.5625, 0.4062, 0.625, 0.375, 0.625, 0.375, 0.5625, 0.4062, 0.5, 0.4062, 0.5625, 0.375, 0.5625, 0.375, 0.5, 0.4062, 0.9375, 0.3906, 1.0, 0.375, 0.9375, 0.4062, 0.4375, 0.4062, 0.5, 0.375, 0.5, 0.375, 0.4375, 0.4062, 0.875, 0.4062, 0.9375, 0.375, 0.9375, 0.375, 0.875, 0.4062, 0.8125, 0.4062, 0.875, 0.375, 0.875, 0.375, 0.8125, 0.375, 0.5, 0.375, 0.5625, 0.3438, 0.5625, 0.3437, 0.5, 0.375, 0.9375, 0.3594, 1.0, 0.3438, 0.9375, 0.375, 0.4375, 0.375, 0.5, 0.3437, 0.5, 0.3438, 0.4375, 0.375, 0.875, 0.375, 0.9375, 0.3438, 0.9375, 0.3438, 0.875, 0.375, 0.8125, 0.375, 0.875, 0.3438, 0.875, 0.3438, 0.8125, 0.375, 0.75, 0.375, 0.8125, 0.3438, 0.8125, 0.3438, 0.75, 0.375, 0.6875, 0.375, 0.75, 0.3438, 0.75, 0.3438, 0.6875, 0.375, 0.625, 0.375, 0.6875, 0.3438, 0.6875, 0.3438, 0.625, 0.375, 0.5625, 0.375, 0.625, 0.3438, 0.625, 0.3438, 0.5625, 0.3438, 0.6875, 0.3438, 0.75, 0.3125, 0.75, 0.3125, 0.6875, 0.3438, 0.625, 0.3438, 0.6875, 0.3125, 0.6875, 0.3125, 0.625, 0.3438, 0.5625, 0.3438, 0.625, 0.3125, 0.625, 0.3125, 0.5625, 0.3437, 0.5, 0.3438, 0.5625, 0.3125, 0.5625, 0.3125, 0.5, 0.3438, 0.9375, 0.3281, 1.0, 0.3125, 0.9375, 0.3438, 0.4375, 0.3437, 0.5, 0.3125, 0.5, 0.3125, 0.4375, 0.3438, 0.875, 0.3438, 0.9375, 0.3125, 0.9375, 0.3125, 0.875, 0.3438, 0.8125, 0.3438, 0.875, 0.3125, 0.875, 0.3125, 0.8125, 0.3438, 0.75, 0.3438, 0.8125, 0.3125, 0.8125, 0.3125, 0.75, 0.3125, 0.9375, 0.2969, 1.0, 0.2812, 0.9375, 0.3125, 0.4375, 0.3125, 0.5, 0.2812, 0.5, 0.2812, 0.4375, 0.3125, 0.875, 0.3125, 0.9375, 0.2812, 0.9375, 0.2812, 0.875, 0.3125, 0.8125, 0.3125, 0.875, 0.2812, 0.875, 0.2812, 0.8125, 0.3125, 0.75, 0.3125, 0.8125, 0.2812, 0.8125, 0.2812, 0.75, 0.3125, 0.6875, 0.3125, 0.75, 0.2812, 0.75, 0.2812, 0.6875, 0.3125, 0.625, 0.3125, 0.6875, 0.2812, 0.6875, 0.2812, 0.625, 0.3125, 0.5625, 0.3125, 0.625, 0.2812, 0.625, 0.2812, 0.5625, 0.3125, 0.5, 0.3125, 0.5625, 0.2812, 0.5625, 0.2812, 0.5, 0.2812, 0.6875, 0.2812, 0.75, 0.25, 0.75, 0.25, 0.6875, 0.2812, 0.625, 0.2812, 0.6875, 0.25, 0.6875, 0.25, 0.625, 0.2812, 0.5625, 0.2812, 0.625, 0.25, 0.625, 0.25, 0.5625, 0.2812, 0.5, 0.2812, 0.5625, 0.25, 0.5625, 0.25, 0.5, 0.2812, 0.9375, 0.2656, 1.0, 0.25, 0.9375, 0.2812, 0.4375, 0.2812, 0.5, 0.25, 0.5, 0.25, 0.4375, 0.2812, 0.875, 0.2812, 0.9375, 0.25, 0.9375, 0.25, 0.875, 0.2812, 0.8125, 0.2812, 0.875, 0.25, 0.875, 0.25, 0.8125, 0.2812, 0.75, 0.2812, 0.8125, 0.25, 0.8125, 0.25, 0.75, 0.25, 0.4375, 0.25, 0.5, 0.2187, 0.5, 0.2188, 0.4375, 0.25, 0.875, 0.25, 0.9375, 0.2188, 0.9375, 0.2188, 0.875, 0.25, 0.8125, 0.25, 0.875, 0.2188, 0.875, 0.2188, 0.8125, 0.25, 0.75, 0.25, 0.8125, 0.2188, 0.8125, 0.2188, 0.75, 0.25, 0.6875, 0.25, 0.75, 0.2188, 0.75, 0.2188, 0.6875, 0.25, 0.625, 0.25, 0.6875, 0.2188, 0.6875, 0.2188, 0.625, 0.25, 0.5625, 0.25, 0.625, 0.2188, 0.625, 0.2188, 0.5625, 0.25, 0.5, 0.25, 0.5625, 0.2188, 0.5625, 0.2187, 0.5, 0.25, 0.9375, 0.2344, 1.0, 0.2188, 0.9375, 0.2188, 0.625, 0.2188, 0.6875, 0.1875, 0.6875, 0.1875, 0.625, 0.2188, 0.5625, 0.2188, 0.625, 0.1875, 0.625, 0.1875, 0.5625, 0.2187, 0.5, 0.2188, 0.5625, 0.1875, 0.5625, 0.1875, 0.5, 0.2188, 0.9375, 0.2031, 1.0, 0.1875, 0.9375, 0.2188, 0.4375, 0.2187, 0.5, 0.1875, 0.5, 0.1875, 0.4375, 0.2188, 0.875, 0.2188, 0.9375, 0.1875, 0.9375, 0.1875, 0.875, 0.2188, 0.8125, 0.2188, 0.875, 0.1875, 0.875, 0.1875, 0.8125, 0.2188, 0.75, 0.2188, 0.8125, 0.1875, 0.8125, 0.1875, 0.75, 0.2188, 0.6875, 0.2188, 0.75, 0.1875, 0.75, 0.1875, 0.6875, 0.1875, 0.875, 0.1875, 0.9375, 0.1563, 0.9375, 0.1562, 0.875, 0.1875, 0.8125, 0.1875, 0.875, 0.1562, 0.875, 0.1562, 0.8125, 0.1875, 0.75, 0.1875, 0.8125, 0.1562, 0.8125, 0.1562, 0.75, 0.1875, 0.6875, 0.1875, 0.75, 0.1562, 0.75, 0.1562, 0.6875, 0.1875, 0.625, 0.1875, 0.6875, 0.1562, 0.6875, 0.1563, 0.625, 0.1875, 0.5625, 0.1875, 0.625, 0.1563, 0.625, 0.1562, 0.5625, 0.1875, 0.5, 0.1875, 0.5625, 0.1562, 0.5625, 0.1562, 0.5, 0.1875, 0.9375, 0.1719, 1.0, 0.1563, 0.9375, 0.1875, 0.4375, 0.1875, 0.5, 0.1562, 0.5, 0.1562, 0.4375, 0.1563, 0.625, 0.1562, 0.6875, 0.125, 0.6875, 0.125, 0.625, 0.1562, 0.5625, 0.1563, 0.625, 0.125, 0.625, 0.125, 0.5625, 0.1562, 0.5, 0.1562, 0.5625, 0.125, 0.5625, 0.125, 0.5, 0.1563, 0.9375, 0.1406, 1.0, 0.125, 0.9375, 0.1562, 0.4375, 0.1562, 0.5, 0.125, 0.5, 0.125, 0.4375, 0.1562, 0.875, 0.1563, 0.9375, 0.125, 0.9375, 0.125, 0.875, 0.1562, 0.8125, 0.1562, 0.875, 0.125, 0.875, 0.125, 0.8125, 0.1562, 0.75, 0.1562, 0.8125, 0.125, 0.8125, 0.125, 0.75, 0.1562, 0.6875, 0.1562, 0.75, 0.125, 0.75, 0.125, 0.6875, 0.125, 0.8125, 0.125, 0.875, 0.09375, 0.875, 0.09375, 0.8125, 0.125, 0.75, 0.125, 0.8125, 0.09375, 0.8125, 0.09375, 0.75, 0.125, 0.6875, 0.125, 0.75, 0.09375, 0.75, 0.09375, 0.6875, 0.125, 0.625, 0.125, 0.6875, 0.09375, 0.6875, 0.09375, 0.625, 0.125, 0.5625, 0.125, 0.625, 0.09375, 0.625, 0.09375, 0.5625, 0.125, 0.5, 0.125, 0.5625, 0.09375, 0.5625, 0.09375, 0.5, 0.125, 0.9375, 0.1094, 1.0, 0.09375, 0.9375, 0.125, 0.4375, 0.125, 0.5, 0.09375, 0.5, 0.09375, 0.4375, 0.125, 0.875, 0.125, 0.9375, 0.09375, 0.9375, 0.09375, 0.875, 0.09375, 0.5625, 0.09375, 0.625, 0.0625, 0.625, 0.0625, 0.5625, 0.09375, 0.5, 0.09375, 0.5625, 0.0625, 0.5625, 0.0625, 0.5, 0.09375, 0.9375, 0.07812, 1.0, 0.0625, 0.9375, 0.09375, 0.4375, 0.09375, 0.5, 0.0625, 0.5, 0.0625, 0.4375, 0.09375, 0.875, 0.09375, 0.9375, 0.0625, 0.9375, 0.0625, 0.875, 0.09375, 0.8125, 0.09375, 0.875, 0.0625, 0.875, 0.0625, 0.8125, 0.09375, 0.75, 0.09375, 0.8125, 0.0625, 0.8125, 0.0625, 0.75, 0.09375, 0.6875, 0.09375, 0.75, 0.0625, 0.75, 0.0625, 0.6875, 0.09375, 0.625, 0.09375, 0.6875, 0.0625, 0.6875, 0.0625, 0.625, 0.0625, 0.75, 0.0625, 0.8125, 0.03125, 0.8125, 0.03125, 0.75, 0.0625, 0.6875, 0.0625, 0.75, 0.03125, 0.75, 0.03125, 0.6875, 0.0625, 0.625, 0.0625, 0.6875, 0.03125, 0.6875, 0.03125, 0.625, 0.0625, 0.5625, 0.0625, 0.625, 0.03125, 0.625, 0.03125, 0.5625, 0.0625, 0.5, 0.0625, 0.5625, 0.03125, 0.5625, 0.03125, 0.5, 0.0625, 0.9375, 0.04687, 1.0, 0.03125, 0.9375, 0.0625, 0.4375, 0.0625, 0.5, 0.03125, 0.5, 0.03125, 0.4375, 0.0625, 0.875, 0.0625, 0.9375, 0.03125, 0.9375, 0.03125, 0.875, 0.0625, 0.8125, 0.0625, 0.875, 0.03125, 0.875, 0.03125, 0.8125, 0.03125, 0.5, 0.03125, 0.5625, 0.0, 0.5625, 0.0, 0.5, 0.03125, 0.9375, 0.01562, 1.0, 0.0, 0.9375, 0.03125, 0.4375, 0.03125, 0.5, 0.0, 0.5, 0.0, 0.4375, 0.03125, 0.875, 0.03125, 0.9375, 0.0, 0.9375, 0.0, 0.875, 0.03125, 0.8125, 0.03125, 0.875, 0.0, 0.875, 0.0, 0.8125, 0.03125, 0.75, 0.03125, 0.8125, 0.0, 0.8125, 0.0, 0.75, 0.03125, 0.6875, 0.03125, 0.75, 0.0, 0.75, 0.0, 0.6875, 0.03125, 0.625, 0.03125, 0.6875, 0.0, 0.6875, 0.0, 0.625, 0.03125, 0.5625, 0.03125, 0.625, 0.0, 0.625, 0.0, 0.5625, 1.0, 0.75, 1.0, 0.8125, 0.9687, 0.8125, 0.9688, 0.75, 1.0, 0.6875, 1.0, 0.75, 0.9688, 0.75, 0.9687, 0.6875, 1.0, 0.625, 1.0, 0.6875, 0.9687, 0.6875, 0.9688, 0.625, 1.0, 0.5625, 1.0, 0.625, 0.9688, 0.625, 0.9687, 0.5625, 1.0, 0.5, 1.0, 0.5625, 0.9687, 0.5625, 0.9687, 0.5, 1.0, 0.9375, 0.9844, 1.0, 0.9688, 0.9375, 1.0, 0.4375, 1.0, 0.5, 0.9687, 0.5, 0.9687, 0.4375, 1.0, 0.875, 1.0, 0.9375, 0.9688, 0.9375, 0.9687, 0.875, 1.0, 0.8125, 1.0, 0.875, 0.9687, 0.875, 0.9687, 0.8125, 0.9687, 0.5, 0.9687, 0.5625, 0.9375, 0.5625, 0.9375, 0.5, 0.9688, 0.9375, 0.9531, 1.0, 0.9375, 0.9375, 0.9687, 0.4375, 0.9687, 0.5, 0.9375, 0.5, 0.9375, 0.4375, 0.9687, 0.875, 0.9688, 0.9375, 0.9375, 0.9375, 0.9375, 0.875, 0.9687, 0.8125, 0.9687, 0.875, 0.9375, 0.875, 0.9375, 0.8125, 0.9688, 0.75, 0.9687, 0.8125, 0.9375, 0.8125, 0.9375, 0.75, 0.9687, 0.6875, 0.9688, 0.75, 0.9375, 0.75, 0.9375, 0.6875, 0.9688, 0.625, 0.9687, 0.6875, 0.9375, 0.6875, 0.9375, 0.625, 0.9687, 0.5625, 0.9688, 0.625, 0.9375, 0.625, 0.9375, 0.5625, 0.9375, 0.6875, 0.9375, 0.75, 0.9062, 0.75, 0.9062, 0.6875, 0.9375, 0.625, 0.9375, 0.6875, 0.9062, 0.6875, 0.9062, 0.625, 0.9375, 0.5625, 0.9375, 0.625, 0.9062, 0.625, 0.9062, 0.5625, 0.9375, 0.5, 0.9375, 0.5625, 0.9062, 0.5625, 0.9062, 0.5, 0.9375, 0.9375, 0.9219, 1.0, 0.9062, 0.9375, 0.9375, 0.4375, 0.9375, 0.5, 0.9062, 0.5, 0.9062, 0.4375, 0.9375, 0.875, 0.9375, 0.9375, 0.9062, 0.9375, 0.9062, 0.875, 0.9375, 0.8125, 0.9375, 0.875, 0.9062, 0.875, 0.9062, 0.8125, 0.9375, 0.75, 0.9375, 0.8125, 0.9062, 0.8125, 0.9062, 0.75, 0.9062, 0.9375, 0.8906, 1.0, 0.875, 0.9375, 0.9062, 0.4375, 0.9062, 0.5, 0.875, 0.5, 0.875, 0.4375, 0.9062, 0.875, 0.9062, 0.9375, 0.875, 0.9375, 0.875, 0.875, 0.7188, 0.4375, 0.6875, 0.4375, 0.6875, 0.4375, 0.7188, 0.4375, 0.9062, 0.8125, 0.9062, 0.875, 0.875, 0.875, 0.875, 0.8125, 0.5625, 0.4375, 0.5625, 0.375, 0.5625, 0.375, 0.5625, 0.4375, 0.9062, 0.75, 0.9062, 0.8125, 0.875, 0.8125, 0.875, 0.75, 0.375, 0.4375, 0.3438, 0.4375, 0.3438, 0.4375, 0.375, 0.4375, 0.9062, 0.6875, 0.9062, 0.75, 0.875, 0.75, 0.875, 0.6875, 0.625, 0.4375, 0.5938, 0.4375, 0.5938, 0.4375, 0.625, 0.4375, 0.9062, 0.625, 0.9062, 0.6875, 0.875, 0.6875, 0.875, 0.625, 0.03125, 0.4375, 0.0, 0.4375, 0.0, 0.4375, 0.03125, 0.4375, 0.9062, 0.5625, 0.9062, 0.625, 0.875, 0.625, 0.875, 0.5625, 0.2812, 0.4375, 0.25, 0.4375, 0.25, 0.4375, 0.2812, 0.4375, 0.9062, 0.5, 0.9062, 0.5625, 0.875, 0.5625, 0.875, 0.5, 0.875, 0.6875, 0.875, 0.75, 0.8438, 0.75, 0.8437, 0.6875, 0.1875, 0.4375, 0.1562, 0.4375, 0.1562, 0.4375, 0.1875, 0.4375, 0.875, 0.625, 0.875, 0.6875, 0.8437, 0.6875, 0.8438, 0.625, 0.9375, 0.4375, 0.9062, 0.4375, 0.9062, 0.4375, 0.9375, 0.4375, 0.875, 0.5625, 0.875, 0.625, 0.8438, 0.625, 0.8437, 0.5625, 0.5312, 0.375, 0.5, 0.375, 0.5, 0.375, 0.5312, 0.375, 0.875, 0.5, 0.875, 0.5625, 0.8437, 0.5625, 0.8437, 0.5, 0.875, 0.9375, 0.8594, 1.0, 0.8438, 0.9375, 0.4375, 0.4375, 0.4062, 0.4375, 0.4062, 0.4375, 0.4375, 0.4375, 0.875, 0.4375, 0.875, 0.5, 0.8437, 0.5, 0.8437, 0.4375, 0.875, 0.875, 0.875, 0.9375, 0.8438, 0.9375, 0.8438, 0.875, 0.6875, 0.4375, 0.6562, 0.4375, 0.6562, 0.4375, 0.6875, 0.4375, 0.875, 0.8125, 0.875, 0.875, 0.8438, 0.875, 0.8437, 0.8125, 0.5938, 0.4375, 0.5625, 0.4375, 0.5625, 0.4375, 0.5938, 0.4375, 0.875, 0.75, 0.875, 0.8125, 0.8437, 0.8125, 0.8438, 0.75, 0.09375, 0.4375, 0.0625, 0.4375, 0.0625, 0.4375, 0.09375, 0.4375, 0.8437, 0.4375, 0.8437, 0.5, 0.8125, 0.5, 0.8125, 0.4375, 0.8438, 0.875, 0.8438, 0.9375, 0.8125, 0.9375, 0.8125, 0.875, 0.7812, 0.4375, 0.75, 0.4375, 0.75, 0.4375, 0.7812, 0.4375, 0.8437, 0.8125, 0.8438, 0.875, 0.8125, 0.875, 0.8125, 0.8125, 0.3438, 0.4375, 0.3125, 0.4375, 0.3125, 0.4375, 0.3438, 0.4375, 0.8438, 0.75, 0.8437, 0.8125, 0.8125, 0.8125, 0.8125, 0.75, 1.0, 0.4375, 0.9687, 0.4375, 0.9687, 0.4375, 1.0, 0.4375, 0.8437, 0.6875, 0.8438, 0.75, 0.8125, 0.75, 0.8125, 0.6875, 0.5, 0.4375, 0.4688, 0.4375, 0.4688, 0.4375, 0.5, 0.4375, 0.8438, 0.625, 0.8437, 0.6875, 0.8125, 0.6875, 0.8125, 0.625, 0.8437, 0.4375, 0.8125, 0.4375, 0.8125, 0.4375, 0.8437, 0.4375, 0.8437, 0.5625, 0.8438, 0.625, 0.8125, 0.625, 0.8125, 0.5625, 0.1562, 0.4375, 0.125, 0.4375, 0.125, 0.4375, 0.1562, 0.4375, 0.8437, 0.5, 0.8437, 0.5625, 0.8125, 0.5625, 0.8125, 0.5, 0.8438, 0.9375, 0.8281, 1.0, 0.8125, 0.9375, 0.4062, 0.4375, 0.375, 0.4375, 0.375, 0.4375, 0.4062, 0.4375, 0.5625, 0.375, 0.5312, 0.375, 0.5312, 0.375, 0.5625, 0.375, 0.8125, 0.625, 0.8125, 0.6875, 0.7812, 0.6875, 0.7812, 0.625, 0.5, 0.375, 0.5, 0.4375, 0.5, 0.4375, 0.5, 0.375, 0.8125, 0.5625, 0.8125, 0.625, 0.7812, 0.625, 0.7812, 0.5625, 0.8125, 0.4375, 0.7812, 0.4375, 0.7812, 0.4375, 0.8125, 0.4375, 0.8125, 0.5, 0.8125, 0.5625, 0.7812, 0.5625, 0.7812, 0.5, 0.8125, 0.9375, 0.7969, 1.0, 0.7812, 0.9375, 0.0625, 0.4375, 0.03125, 0.4375, 0.03125, 0.4375, 0.0625, 0.4375, 0.8125, 0.4375, 0.8125, 0.5, 0.7812, 0.5, 0.7812, 0.4375, 0.8125, 0.875, 0.8125, 0.9375, 0.7812, 0.9375, 0.7812, 0.875, 0.9062, 0.4375, 0.875, 0.4375, 0.875, 0.4375, 0.9062, 0.4375, 0.8125, 0.8125, 0.8125, 0.875, 0.7812, 0.875, 0.7812, 0.8125, 0.25, 0.4375, 0.2188, 0.4375, 0.2188, 0.4375, 0.25, 0.4375, 0.8125, 0.75, 0.8125, 0.8125, 0.7812, 0.8125, 0.7812, 0.75, 0.75, 0.4375, 0.7188, 0.4375, 0.7188, 0.4375, 0.75, 0.4375, 0.8125, 0.6875, 0.8125, 0.75, 0.7812, 0.75, 0.7812, 0.6875, 0.4688, 0.4375, 0.4375, 0.4375, 0.4375, 0.4375, 0.4688, 0.4375, 0.7812, 0.8125, 0.7812, 0.875, 0.75, 0.875, 0.75, 0.8125, 0.6562, 0.4375, 0.625, 0.4375, 0.625, 0.4375, 0.6562, 0.4375, 0.7812, 0.75, 0.7812, 0.8125, 0.75, 0.8125, 0.75, 0.75, 0.9687, 0.4375, 0.9375, 0.4375, 0.9375, 0.4375, 0.9687, 0.4375, 0.7812, 0.6875, 0.7812, 0.75, 0.75, 0.75, 0.75, 0.6875, 0.2188, 0.4375, 0.1875, 0.4375, 0.1875, 0.4375, 0.2188, 0.4375, 0.7812, 0.625, 0.7812, 0.6875, 0.75, 0.6875, 0.75, 0.625, 0.3125, 0.4375, 0.2812, 0.4375, 0.2812, 0.4375, 0.3125, 0.4375, 0.7812, 0.5625, 0.7812, 0.625, 0.75, 0.625, 0.75, 0.5625, 0.125, 0.4375, 0.09375, 0.4375, 0.09375, 0.4375, 0.125, 0.4375, 0.7812, 0.5, 0.7812, 0.5625, 0.75, 0.5625, 0.75, 0.5, 0.7812, 0.9375, 0.7656, 1.0, 0.75, 0.9375, 0.875, 0.4375, 0.8437, 0.4375, 0.8437, 0.4375, 0.875, 0.4375, 0.7812, 0.4375, 0.7812, 0.5, 0.75, 0.5, 0.75, 0.4375, 0.7812, 0.875, 0.7812, 0.9375, 0.75, 0.9375, 0.75, 0.875, 0.75, 0.375, 0.75, 0.4375, 0.7188, 0.4375, 0.7188, 0.375, 0.75, 0.3125, 0.75, 0.375, 0.7188, 0.375, 0.7188, 0.3125, 0.75, 0.25, 0.75, 0.3125, 0.7188, 0.3125, 0.7188, 0.25, 0.75, 0.1875, 0.75, 0.25, 0.7188, 0.25, 0.7188, 0.1875, 0.75, 0.125, 0.75, 0.1875, 0.7188, 0.1875, 0.7188, 0.125, 0.75, 0.0625, 0.75, 0.125, 0.7188, 0.125, 0.7188, 0.0625, 0.7344, 0.0, 0.75, 0.0625, 0.7188, 0.0625, 0.7031, 0.0, 0.7188, 0.0625, 0.6875, 0.0625, 0.7188, 0.375, 0.7188, 0.4375, 0.6875, 0.4375, 0.6875, 0.375, 0.7188, 0.3125, 0.7188, 0.375, 0.6875, 0.375, 0.6875, 0.3125, 0.7188, 0.25, 0.7188, 0.3125, 0.6875, 0.3125, 0.6875, 0.25, 0.7188, 0.1875, 0.7188, 0.25, 0.6875, 0.25, 0.6875, 0.1875, 0.7188, 0.125, 0.7188, 0.1875, 0.6875, 0.1875, 0.6875, 0.125, 0.7188, 0.0625, 0.7188, 0.125, 0.6875, 0.125, 0.6875, 0.0625, 0.6875, 0.25, 0.6875, 0.3125, 0.6562, 0.3125, 0.6562, 0.25, 0.6875, 0.1875, 0.6875, 0.25, 0.6562, 0.25, 0.6562, 0.1875, 0.6875, 0.125, 0.6875, 0.1875, 0.6562, 0.1875, 0.6562, 0.125, 0.6875, 0.0625, 0.6875, 0.125, 0.6562, 0.125, 0.6562, 0.0625, 0.6719, 0.0, 0.6875, 0.0625, 0.6562, 0.0625, 0.6875, 0.375, 0.6875, 0.4375, 0.6562, 0.4375, 0.6562, 0.375, 0.6875, 0.3125, 0.6875, 0.375, 0.6562, 0.375, 0.6562, 0.3125, 0.6406, 0.0, 0.6562, 0.0625, 0.625, 0.0625, 0.6562, 0.375, 0.6562, 0.4375, 0.625, 0.4375, 0.625, 0.375, 0.6562, 0.3125, 0.6562, 0.375, 0.625, 0.375, 0.625, 0.3125, 0.6562, 0.25, 0.6562, 0.3125, 0.625, 0.3125, 0.625, 0.25, 0.6562, 0.1875, 0.6562, 0.25, 0.625, 0.25, 0.625, 0.1875, 0.6562, 0.125, 0.6562, 0.1875, 0.625, 0.1875, 0.625, 0.125, 0.6562, 0.0625, 0.6562, 0.125, 0.625, 0.125, 0.625, 0.0625, 0.625, 0.1875, 0.625, 0.25, 0.5938, 0.25, 0.5938, 0.1875, 0.625, 0.125, 0.625, 0.1875, 0.5938, 0.1875, 0.5938, 0.125, 0.625, 0.0625, 0.625, 0.125, 0.5938, 0.125, 0.5938, 0.0625, 0.6094, 0.0, 0.625, 0.0625, 0.5938, 0.0625, 0.625, 0.375, 0.625, 0.4375, 0.5938, 0.4375, 0.5938, 0.375, 0.625, 0.3125, 0.625, 0.375, 0.5938, 0.375, 0.5938, 0.3125, 0.625, 0.25, 0.625, 0.3125, 0.5938, 0.3125, 0.5938, 0.25, 0.5938, 0.375, 0.5938, 0.4375, 0.5625, 0.4375, 0.5625, 0.375, 0.5938, 0.3125, 0.5938, 0.375, 0.5625, 0.375, 0.5625, 0.3125, 0.5938, 0.25, 0.5938, 0.3125, 0.5625, 0.3125, 0.5625, 0.25, 0.5938, 0.1875, 0.5938, 0.25, 0.5625, 0.25, 0.5625, 0.1875, 0.5938, 0.125, 0.5938, 0.1875, 0.5625, 0.1875, 0.5625, 0.125, 0.5938, 0.0625, 0.5938, 0.125, 0.5625, 0.125, 0.5625, 0.0625, 0.5781, 0.0, 0.5938, 0.0625, 0.5625, 0.0625, 0.5625, 0.125, 0.5625, 0.1875, 0.5312, 0.1875, 0.5312, 0.125, 0.5625, 0.0625, 0.5625, 0.125, 0.5312, 0.125, 0.5312, 0.0625, 0.5469, 0.0, 0.5625, 0.0625, 0.5312, 0.0625, 0.5625, 0.3125, 0.5625, 0.375, 0.5312, 0.375, 0.5312, 0.3125, 0.5625, 0.25, 0.5625, 0.3125, 0.5312, 0.3125, 0.5312, 0.25, 0.5625, 0.1875, 0.5625, 0.25, 0.5312, 0.25, 0.5312, 0.1875, 0.5312, 0.3125, 0.5312, 0.375, 0.5, 0.375, 0.5, 0.3125, 0.5312, 0.25, 0.5312, 0.3125, 0.5, 0.3125, 0.5, 0.25, 0.5312, 0.1875, 0.5312, 0.25, 0.5, 0.25, 0.5, 0.1875, 0.5312, 0.125, 0.5312, 0.1875, 0.5, 0.1875, 0.5, 0.125, 0.5312, 0.0625, 0.5312, 0.125, 0.5, 0.125, 0.5, 0.0625, 0.5156, 0.0, 0.5312, 0.0625, 0.5, 0.0625, 0.5, 0.125, 0.5, 0.1875, 0.4688, 0.1875, 0.4688, 0.125, 0.5, 0.0625, 0.5, 0.125, 0.4688, 0.125, 0.4688, 0.0625, 0.4844, 0.0, 0.5, 0.0625, 0.4688, 0.0625, 0.5, 0.375, 0.5, 0.4375, 0.4688, 0.4375, 0.4688, 0.375, 0.5, 0.3125, 0.5, 0.375, 0.4688, 0.375, 0.4687, 0.3125, 0.5, 0.25, 0.5, 0.3125, 0.4687, 0.3125, 0.4688, 0.25, 0.5, 0.1875, 0.5, 0.25, 0.4688, 0.25, 0.4688, 0.1875, 0.4687, 0.3125, 0.4688, 0.375, 0.4375, 0.375, 0.4375, 0.3125, 0.4688, 0.25, 0.4687, 0.3125, 0.4375, 0.3125, 0.4375, 0.25, 0.4688, 0.1875, 0.4688, 0.25, 0.4375, 0.25, 0.4375, 0.1875, 0.4688, 0.125, 0.4688, 0.1875, 0.4375, 0.1875, 0.4375, 0.125, 0.4688, 0.0625, 0.4688, 0.125, 0.4375, 0.125, 0.4375, 0.0625, 0.4531, 0.0, 0.4688, 0.0625, 0.4375, 0.0625, 0.4688, 0.375, 0.4688, 0.4375, 0.4375, 0.4375, 0.4375, 0.375, 0.4375, 0.0625, 0.4375, 0.125, 0.4062, 0.125, 0.4062, 0.0625, 0.4219, 0.0, 0.4375, 0.0625, 0.4062, 0.0625, 0.4375, 0.375, 0.4375, 0.4375, 0.4062, 0.4375, 0.4062, 0.375, 0.4375, 0.3125, 0.4375, 0.375, 0.4062, 0.375, 0.4062, 0.3125, 0.4375, 0.25, 0.4375, 0.3125, 0.4062, 0.3125, 0.4062, 0.25, 0.4375, 0.1875, 0.4375, 0.25, 0.4062, 0.25, 0.4062, 0.1875, 0.4375, 0.125, 0.4375, 0.1875, 0.4062, 0.1875, 0.4062, 0.125, 0.4062, 0.3125, 0.4062, 0.375, 0.375, 0.375, 0.375, 0.3125, 0.4062, 0.25, 0.4062, 0.3125, 0.375, 0.3125, 0.375, 0.25, 0.4062, 0.1875, 0.4062, 0.25, 0.375, 0.25, 0.375, 0.1875, 0.4062, 0.125, 0.4062, 0.1875, 0.375, 0.1875, 0.375, 0.125, 0.4062, 0.0625, 0.4062, 0.125, 0.375, 0.125, 0.375, 0.0625, 0.3906, 0.0, 0.4062, 0.0625, 0.375, 0.0625, 0.4062, 0.375, 0.4062, 0.4375, 0.375, 0.4375, 0.375, 0.375, 0.375, 0.0625, 0.375, 0.125, 0.3438, 0.125, 0.3438, 0.0625, 0.3594, 0.0, 0.375, 0.0625, 0.3438, 0.0625, 0.375, 0.375, 0.375, 0.4375, 0.3438, 0.4375, 0.3438, 0.375, 0.375, 0.3125, 0.375, 0.375, 0.3438, 0.375, 0.3438, 0.3125, 0.375, 0.25, 0.375, 0.3125, 0.3438, 0.3125, 0.3438, 0.25, 0.375, 0.1875, 0.375, 0.25, 0.3438, 0.25, 0.3438, 0.1875, 0.375, 0.125, 0.375, 0.1875, 0.3438, 0.1875, 0.3438, 0.125, 0.3438, 0.25, 0.3438, 0.3125, 0.3125, 0.3125, 0.3125, 0.25, 0.3438, 0.1875, 0.3438, 0.25, 0.3125, 0.25, 0.3125, 0.1875, 0.3438, 0.125, 0.3438, 0.1875, 0.3125, 0.1875, 0.3125, 0.125, 0.3438, 0.0625, 0.3438, 0.125, 0.3125, 0.125, 0.3125, 0.0625, 0.3281, 0.0, 0.3438, 0.0625, 0.3125, 0.0625, 0.3438, 0.375, 0.3438, 0.4375, 0.3125, 0.4375, 0.3125, 0.375, 0.3438, 0.3125, 0.3438, 0.375, 0.3125, 0.375, 0.3125, 0.3125, 0.2969, 0.0, 0.3125, 0.0625, 0.2812, 0.0625, 0.3125, 0.375, 0.3125, 0.4375, 0.2812, 0.4375, 0.2812, 0.375, 0.3125, 0.3125, 0.3125, 0.375, 0.2812, 0.375, 0.2812, 0.3125, 0.3125, 0.25, 0.3125, 0.3125, 0.2812, 0.3125, 0.2812, 0.25, 0.3125, 0.1875, 0.3125, 0.25, 0.2812, 0.25, 0.2812, 0.1875, 0.3125, 0.125, 0.3125, 0.1875, 0.2812, 0.1875, 0.2812, 0.125, 0.3125, 0.0625, 0.3125, 0.125, 0.2812, 0.125, 0.2812, 0.0625, 0.2812, 0.1875, 0.2812, 0.25, 0.25, 0.25, 0.25, 0.1875, 0.2812, 0.125, 0.2812, 0.1875, 0.25, 0.1875, 0.25, 0.125, 0.2812, 0.0625, 0.2812, 0.125, 0.25, 0.125, 0.25, 0.0625, 0.2656, 0.0, 0.2812, 0.0625, 0.25, 0.0625, 0.2812, 0.375, 0.2812, 0.4375, 0.25, 0.4375, 0.25, 0.375, 0.2812, 0.3125, 0.2812, 0.375, 0.25, 0.375, 0.25, 0.3125, 0.2812, 0.25, 0.2812, 0.3125, 0.25, 0.3125, 0.25, 0.25, 0.25, 0.375, 0.25, 0.4375, 0.2188, 0.4375, 0.2188, 0.375, 0.25, 0.3125, 0.25, 0.375, 0.2188, 0.375, 0.2188, 0.3125, 0.25, 0.25, 0.25, 0.3125, 0.2188, 0.3125, 0.2188, 0.25, 0.25, 0.1875, 0.25, 0.25, 0.2188, 0.25, 0.2188, 0.1875, 0.25, 0.125, 0.25, 0.1875, 0.2188, 0.1875, 0.2188, 0.125, 0.25, 0.0625, 0.25, 0.125, 0.2188, 0.125, 0.2188, 0.0625, 0.2344, 0.0, 0.25, 0.0625, 0.2188, 0.0625, 0.2188, 0.1875, 0.2188, 0.25, 0.1875, 0.25, 0.1875, 0.1875, 0.2188, 0.125, 0.2188, 0.1875, 0.1875, 0.1875, 0.1875, 0.125, 0.2188, 0.0625, 0.2188, 0.125, 0.1875, 0.125, 0.1875, 0.0625, 0.2031, 0.0, 0.2188, 0.0625, 0.1875, 0.0625, 0.2188, 0.375, 0.2188, 0.4375, 0.1875, 0.4375, 0.1875, 0.375, 0.2188, 0.3125, 0.2188, 0.375, 0.1875, 0.375, 0.1875, 0.3125, 0.2188, 0.25, 0.2188, 0.3125, 0.1875, 0.3125, 0.1875, 0.25, 0.1875, 0.375, 0.1875, 0.4375, 0.1562, 0.4375, 0.1563, 0.375, 0.1875, 0.3125, 0.1875, 0.375, 0.1563, 0.375, 0.1562, 0.3125, 0.1875, 0.25, 0.1875, 0.3125, 0.1562, 0.3125, 0.1562, 0.25, 0.1875, 0.1875, 0.1875, 0.25, 0.1562, 0.25, 0.1562, 0.1875, 0.1875, 0.125, 0.1875, 0.1875, 0.1562, 0.1875, 0.1562, 0.125, 0.1875, 0.0625, 0.1875, 0.125, 0.1562, 0.125, 0.1563, 0.0625, 0.1719, 0.0, 0.1875, 0.0625, 0.1563, 0.0625, 0.1562, 0.125, 0.1562, 0.1875, 0.125, 0.1875, 0.125, 0.125, 0.1563, 0.0625, 0.1562, 0.125, 0.125, 0.125, 0.125, 0.0625, 0.1406, 0.0, 0.1563, 0.0625, 0.125, 0.0625, 0.1563, 0.375, 0.1562, 0.4375, 0.125, 0.4375, 0.125, 0.375, 0.1562, 0.3125, 0.1563, 0.375, 0.125, 0.375, 0.125, 0.3125, 0.1562, 0.25, 0.1562, 0.3125, 0.125, 0.3125, 0.125, 0.25, 0.1562, 0.1875, 0.1562, 0.25, 0.125, 0.25, 0.125, 0.1875, 0.125, 0.375, 0.125, 0.4375, 0.09375, 0.4375, 0.09375, 0.375, 0.125, 0.3125, 0.125, 0.375, 0.09375, 0.375, 0.09375, 0.3125, 0.125, 0.25, 0.125, 0.3125, 0.09375, 0.3125, 0.09375, 0.25, 0.125, 0.1875, 0.125, 0.25, 0.09375, 0.25, 0.09375, 0.1875, 0.125, 0.125, 0.125, 0.1875, 0.09375, 0.1875, 0.09375, 0.125, 0.125, 0.0625, 0.125, 0.125, 0.09375, 0.125, 0.09375, 0.0625, 0.1094, 0.0, 0.125, 0.0625, 0.09375, 0.0625, 0.09375, 0.125, 0.09375, 0.1875, 0.0625, 0.1875, 0.0625, 0.125, 0.09375, 0.0625, 0.09375, 0.125, 0.0625, 0.125, 0.0625, 0.0625, 0.07812, 0.0, 0.09375, 0.0625, 0.0625, 0.0625, 0.09375, 0.375, 0.09375, 0.4375, 0.0625, 0.4375, 0.0625, 0.375, 0.09375, 0.3125, 0.09375, 0.375, 0.0625, 0.375, 0.0625, 0.3125, 0.09375, 0.25, 0.09375, 0.3125, 0.0625, 0.3125, 0.0625, 0.25, 0.09375, 0.1875, 0.09375, 0.25, 0.0625, 0.25, 0.0625, 0.1875, 0.0625, 0.3125, 0.0625, 0.375, 0.03125, 0.375, 0.03125, 0.3125, 0.0625, 0.25, 0.0625, 0.3125, 0.03125, 0.3125, 0.03125, 0.25, 0.0625, 0.1875, 0.0625, 0.25, 0.03125, 0.25, 0.03125, 0.1875, 0.0625, 0.125, 0.0625, 0.1875, 0.03125, 0.1875, 0.03125, 0.125, 0.0625, 0.0625, 0.0625, 0.125, 0.03125, 0.125, 0.03125, 0.0625, 0.04687, 0.0, 0.0625, 0.0625, 0.03125, 0.0625, 0.0625, 0.375, 0.0625, 0.4375, 0.03125, 0.4375, 0.03125, 0.375, 0.03125, 0.0625, 0.03125, 0.125, 0.0, 0.125, 0.0, 0.0625, 0.01562, 0.0, 0.03125, 0.0625, 0.0, 0.0625, 0.03125, 0.375, 0.03125, 0.4375, 0.0, 0.4375, 0.0, 0.375, 0.03125, 0.3125, 0.03125, 0.375, 0.0, 0.375, 0.0, 0.3125, 0.03125, 0.25, 0.03125, 0.3125, 0.0, 0.3125, 0.0, 0.25, 0.03125, 0.1875, 0.03125, 0.25, 0.0, 0.25, 0.0, 0.1875, 0.03125, 0.125, 0.03125, 0.1875, 0.0, 0.1875, 0.0, 0.125, 1.0, 0.25, 1.0, 0.3125, 0.9687, 0.3125, 0.9688, 0.25, 1.0, 0.1875, 1.0, 0.25, 0.9688, 0.25, 0.9687, 0.1875, 1.0, 0.125, 1.0, 0.1875, 0.9687, 0.1875, 0.9687, 0.125, 1.0, 0.0625, 1.0, 0.125, 0.9687, 0.125, 0.9688, 0.0625, 0.9844, 0.0, 1.0, 0.0625, 0.9688, 0.0625, 1.0, 0.375, 1.0, 0.4375, 0.9687, 0.4375, 0.9688, 0.375, 1.0, 0.3125, 1.0, 0.375, 0.9688, 0.375, 0.9687, 0.3125, 0.9531, 0.0, 0.9688, 0.0625, 0.9375, 0.0625, 0.9688, 0.375, 0.9687, 0.4375, 0.9375, 0.4375, 0.9375, 0.375, 0.9687, 0.3125, 0.9688, 0.375, 0.9375, 0.375, 0.9375, 0.3125, 0.9688, 0.25, 0.9687, 0.3125, 0.9375, 0.3125, 0.9375, 0.25, 0.9687, 0.1875, 0.9688, 0.25, 0.9375, 0.25, 0.9375, 0.1875, 0.9687, 0.125, 0.9687, 0.1875, 0.9375, 0.1875, 0.9375, 0.125, 0.9688, 0.0625, 0.9687, 0.125, 0.9375, 0.125, 0.9375, 0.0625, 0.9375, 0.25, 0.9375, 0.3125, 0.9062, 0.3125, 0.9062, 0.25, 0.9375, 0.1875, 0.9375, 0.25, 0.9062, 0.25, 0.9062, 0.1875, 0.9375, 0.125, 0.9375, 0.1875, 0.9062, 0.1875, 0.9062, 0.125, 0.9375, 0.0625, 0.9375, 0.125, 0.9062, 0.125, 0.9062, 0.0625, 0.9219, 0.0, 0.9375, 0.0625, 0.9062, 0.0625, 0.9375, 0.375, 0.9375, 0.4375, 0.9062, 0.4375, 0.9062, 0.375, 0.9375, 0.3125, 0.9375, 0.375, 0.9062, 0.375, 0.9062, 0.3125, 0.8906, 0.0, 0.9062, 0.0625, 0.875, 0.0625, 0.9062, 0.375, 0.9062, 0.4375, 0.875, 0.4375, 0.875, 0.375, 0.9062, 0.3125, 0.9062, 0.375, 0.875, 0.375, 0.875, 0.3125, 0.9062, 0.25, 0.9062, 0.3125, 0.875, 0.3125, 0.875, 0.25, 0.9062, 0.1875, 0.9062, 0.25, 0.875, 0.25, 0.875, 0.1875, 0.9062, 0.125, 0.9062, 0.1875, 0.875, 0.1875, 0.875, 0.125, 0.9062, 0.0625, 0.9062, 0.125, 0.875, 0.125, 0.875, 0.0625, 0.875, 0.1875, 0.875, 0.25, 0.8438, 0.25, 0.8437, 0.1875, 0.875, 0.125, 0.875, 0.1875, 0.8437, 0.1875, 0.8438, 0.125, 0.875, 0.0625, 0.875, 0.125, 0.8438, 0.125, 0.8438, 0.0625, 0.8594, 0.0, 0.875, 0.0625, 0.8438, 0.0625, 0.875, 0.375, 0.875, 0.4375, 0.8437, 0.4375, 0.8438, 0.375, 0.875, 0.3125, 0.875, 0.375, 0.8438, 0.375, 0.8437, 0.3125, 0.875, 0.25, 0.875, 0.3125, 0.8437, 0.3125, 0.8438, 0.25, 0.8438, 0.375, 0.8437, 0.4375, 0.8125, 0.4375, 0.8125, 0.375, 0.8437, 0.3125, 0.8438, 0.375, 0.8125, 0.375, 0.8125, 0.3125, 0.8438, 0.25, 0.8437, 0.3125, 0.8125, 0.3125, 0.8125, 0.25, 0.8437, 0.1875, 0.8438, 0.25, 0.8125, 0.25, 0.8125, 0.1875, 0.8438, 0.125, 0.8437, 0.1875, 0.8125, 0.1875, 0.8125, 0.125, 0.8438, 0.0625, 0.8438, 0.125, 0.8125, 0.125, 0.8125, 0.0625, 0.8281, 0.0, 0.8438, 0.0625, 0.8125, 0.0625, 0.8125, 0.1875, 0.8125, 0.25, 0.7812, 0.25, 0.7812, 0.1875, 0.8125, 0.125, 0.8125, 0.1875, 0.7812, 0.1875, 0.7812, 0.125, 0.8125, 0.0625, 0.8125, 0.125, 0.7812, 0.125, 0.7812, 0.0625, 0.7969, 0.0, 0.8125, 0.0625, 0.7812, 0.0625, 0.8125, 0.375, 0.8125, 0.4375, 0.7812, 0.4375, 0.7812, 0.375, 0.8125, 0.3125, 0.8125, 0.375, 0.7812, 0.375, 0.7812, 0.3125, 0.8125, 0.25, 0.8125, 0.3125, 0.7812, 0.3125, 0.7812, 0.25, 0.7812, 0.375, 0.7812, 0.4375, 0.75, 0.4375, 0.75, 0.375, 0.7812, 0.3125, 0.7812, 0.375, 0.75, 0.375, 0.75, 0.3125, 0.7812, 0.25, 0.7812, 0.3125, 0.75, 0.3125, 0.75, 0.25, 0.7812, 0.1875, 0.7812, 0.25, 0.75, 0.25, 0.75, 0.1875, 0.7812, 0.125, 0.7812, 0.1875, 0.75, 0.1875, 0.75, 0.125, 0.7812, 0.0625, 0.7812, 0.125, 0.75, 0.125, 0.75, 0.0625, 0.7656, 0.0, 0.7812, 0.0625, 0.75, 0.0625])
me_x.materials.append(mat_001)
me_x.materials.append(None)
me_x.update()

# ---- objects
ob_light = bpy.data.objects.new('Light', light_light)
ob_camera = bpy.data.objects.new('Camera', cam_camera)
ob_x = bpy.data.objects.new('Сфера', me_x)

# ---- transforms, parenting, visibility, modifiers, constraints
ob_light.location = (7.144, 0.7458, 12.41)
ob_light.rotation_euler = (0.6503, 0.05522, 1.866)
ob_light.lock_rotations_4d = False
ob_light.empty_display_type = 'ARROWS'
ob_light.color = (0.0, 0.0, 0.0, 0.0)
ob_light.lineart.crease_threshold = 0.0
ob_camera.location = (9.292, -5.795, 6.166)
ob_camera.rotation_euler = (1.109, 0.0, 0.8149)
ob_camera.lock_rotations_4d = False
ob_camera.empty_display_type = 'ARROWS'
ob_camera.color = (0.0, 0.0, 0.0, 0.0)
ob_camera.display_type = 'WIRE'
ob_camera.lineart.crease_threshold = 0.0
ob_x.location = (-0.05241, -0.09966, 6.836)
ob_x.scale = (1.94, 1.5, 1.5)
_m = ob_x.modifiers.new('Auto Smooth', 'NODES')
_m.node_group = ng_auto_smooth
_gi = [s.identifier for s in ng_auto_smooth.interface.items_tree if s.item_type == 'SOCKET' and s.in_out == 'INPUT']
_m[_gi[1]] = 0.5236  # Angle

# ---- collection membership
col_collection.objects.link(ob_light)
col_collection.objects.link(ob_camera)
col_collection.objects.link(ob_x)

# ---- scene / render settings (as saved in the file)
scene.camera = ob_camera
scene.frame_start = 1; scene.frame_end = 250; scene.frame_set(1)
scene.render.engine = 'BLENDER_EEVEE_NEXT'
scene.cycles.sampling_pattern = 'TABULATED_SOBOL'
bpy.context.view_layer.update()
